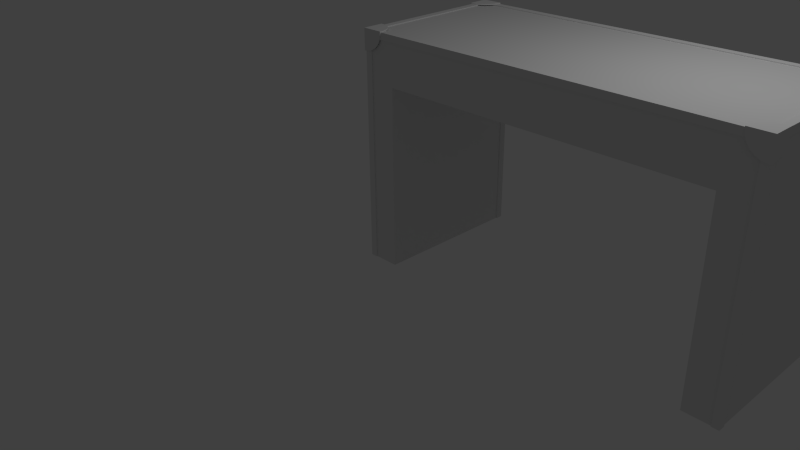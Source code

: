 # Source: leatherdesk.blend  (saved by Blender 2.71.0; exported with 4.5.12 LTS)
import bpy
from mathutils import Matrix  # noqa: F401  (used for matrix-valued properties, if any)

bpy.ops.wm.read_factory_settings(use_empty=True)
scene = bpy.context.scene
scene.name = 'Scene'

# ---- collections
col_collection_1 = bpy.data.collections.new('Collection 1'); scene.collection.children.link(col_collection_1)

# ---- world
world_world = bpy.data.worlds.new('World'); scene.world = world_world
world_world.color = (0.05088, 0.05088, 0.05088)
world_world.use_sun_shadow = False
world_world.sun_shadow_jitter_overblur = 0.0
world_world.cycles.sampling_method = 'MANUAL'
world_world.cycles.sample_map_resolution = 256

# ---- cameras
cam_camera = bpy.data.cameras.new('Camera')
cam_camera.clip_end = 100.0
cam_camera.lens = 35.0
cam_camera.sensor_width = 32.0
cam_camera.sensor_height = 18.0
cam_camera.ortho_scale = 7.314
cam_camera.dof.focus_distance = 0.0
cam_camera.dof.aperture_fstop = 128.0

# ---- lights
light_lamp = bpy.data.lights.new('Lamp', 'POINT')
light_lamp.transmission_factor = 0.0
light_lamp.cutoff_distance = 30.0
light_lamp.energy = 100.0
light_lamp.shadow_buffer_clip_start = 1.001
light_lamp.shadow_soft_size = 0.1
light_lamp.shadow_maximum_resolution = 0.006
light_lamp.use_absolute_resolution = True
light_lamp.cycles.use_multiple_importance_sampling = False

# ---- meshes
me_leatherdesk = bpy.data.meshes.new('Leatherdesk')
me_leatherdesk.from_pydata([(44.75, 20.12, 0.0), (43.88, 19.25, 0.0), (43.88, 20.12, 0.0), (44.0, 19.25, 0.0), (44.0, 0.0, 0.0), (44.75, 20.0, 0.0), (47.25, 0.0, 0.0), (47.25, 20.0, 0.0), (48.0, 20.0, 0.0), (48.0, 0.0, 0.0), (48.0, 19.25, 0.0), (48.0, 0.75, 0.0), (0.0, 19.25, 28.25), (0.0, 0.75, 1.73e-17), (0.0, 0.75, 28.25), (0.0, 19.25, 4.441e-16), (0.75, 20.12, 0.0), (-0.125, 19.25, 4.441e-16), (-0.125, 20.12, 0.0), (4.125, 20.12, 0.0), (3.25, 20.0, 0.0), (3.25, 20.12, 0.0), (4.0, 19.25, 0.0), (4.0, 0.0, 0.0), (4.125, 19.25, 0.0), (0.75, 0.0, 0.0), (0.75, 20.0, 0.0), (-0.125, -0.125, 0.0), (-0.125, 0.75, 1.73e-17), (0.75, -0.125, 0.0), (47.25, 0.75, 29.0), (0.75, 19.25, 29.0), (0.75, 0.75, 29.0), (47.25, 19.25, 29.0), (48.12, 0.75, 28.25), (48.12, -0.125, 29.12), (48.12, -0.125, 28.25), (48.12, 20.12, 29.12), (48.12, 19.25, 28.25), (48.12, 20.12, 28.25), (48.0, 0.0, 28.25), (48.0, -0.125, 28.25), (48.0, 0.75, 28.25), (47.25, -0.125, 28.25), (0.75, -0.125, 28.25), (-0.125, -0.125, 28.25), (-0.125, -0.125, 29.12), (47.25, 0.0, 28.25), (0.75, 0.0, 28.25), (-0.125, 20.12, 29.12), (-0.125, 0.0, 28.25), (-0.125, 0.75, 28.25), (-0.125, 19.25, 28.25), (0.75, 20.12, 28.25), (47.25, 20.12, 28.25), (48.0, 20.12, 28.25), (0.75, 0.75, 29.12), (47.25, 0.75, 29.12), (47.25, 19.25, 29.12), (0.75, 19.25, 29.12), (-0.25, -0.25, 29.25), (-0.125, 2.375, 29.25), (-0.25, 2.375, 29.25), (2.375, -0.25, 29.25), (0.12, 2.363, 29.25), (0.3627, 2.327, 29.25), (0.6007, 2.267, 29.25), (0.75, 2.214, 29.25), (0.8317, 2.185, 29.25), (1.053, 2.08, 29.25), (1.264, 1.954, 29.25), (1.461, 1.808, 29.25), (1.643, 1.643, 29.25), (1.808, 1.461, 29.25), (1.954, 1.264, 29.25), (2.08, 1.053, 29.25), (2.185, 0.8317, 29.25), (2.214, 0.75, 29.25), (2.267, 0.6007, 29.25), (2.327, 0.3627, 29.25), (2.363, 0.12, 29.25), (2.375, -0.125, 29.25), (2.327, 0.3627, 29.12), (2.363, 0.12, 29.12), (2.267, 0.6007, 29.12), (2.214, 0.75, 29.12), (2.185, 0.8317, 29.12), (2.08, 1.053, 29.12), (1.954, 1.264, 29.12), (1.808, 1.461, 29.12), (1.643, 1.643, 29.12), (1.461, 1.808, 29.12), (1.264, 1.954, 29.12), (1.053, 2.08, 29.12), (0.8317, 2.185, 29.12), (0.75, 2.214, 29.12), (0.6007, 2.267, 29.12), (0.3627, 2.327, 29.12), (0.12, 2.363, 29.12), (0.12, -0.25, 26.64), (-0.25, -0.25, 26.62), (-0.125, -0.25, 26.62), (0.3627, -0.25, 26.67), (0.6007, -0.25, 26.73), (0.75, -0.25, 26.79), (0.8317, -0.25, 26.82), (1.053, -0.25, 26.92), (1.264, -0.25, 27.05), (1.461, -0.25, 27.19), (1.643, -0.25, 27.36), (1.808, -0.25, 27.54), (1.954, -0.25, 27.74), (2.08, -0.25, 27.95), (2.185, -0.25, 28.17), (2.214, -0.25, 28.25), (2.267, -0.25, 28.4), (2.327, -0.25, 28.64), (2.363, -0.25, 28.88), (2.375, -0.25, 29.12), (-0.125, -0.125, 26.62), (0.12, -0.125, 26.64), (0.3627, -0.125, 26.67), (0.6007, -0.125, 26.73), (0.75, -0.125, 26.79), (0.8317, -0.125, 26.82), (1.053, -0.125, 26.92), (1.264, -0.125, 27.05), (1.461, -0.125, 27.19), (1.643, -0.125, 27.36), (1.808, -0.125, 27.54), (1.954, -0.125, 27.74), (2.08, -0.125, 27.95), (2.185, -0.125, 28.17), (2.267, -0.125, 28.4), (2.214, -0.125, 28.25), (2.327, -0.125, 28.64), (2.363, -0.125, 28.88), (-0.25, -0.125, 26.62), (-0.25, 0.12, 26.64), (-0.25, 0.3627, 26.67), (-0.25, 0.6007, 26.73), (-0.25, 0.75, 26.79), (-0.25, 0.8317, 26.82), (-0.25, 1.053, 26.92), (-0.25, 1.264, 27.05), (-0.25, 1.461, 27.19), (-0.25, 1.643, 27.36), (-0.25, 1.808, 27.54), (-0.25, 1.954, 27.74), (-0.25, 2.08, 27.95), (-0.25, 2.185, 28.17), (-0.25, 2.214, 28.25), (-0.25, 2.267, 28.4), (-0.25, 2.327, 28.64), (-0.25, 2.363, 28.88), (-0.25, 2.375, 29.12), (-0.125, 0.12, 26.64), (-0.125, 2.327, 28.64), (-0.125, 2.363, 28.88), (-0.125, 2.267, 28.4), (-0.125, 2.185, 28.17), (-0.125, 2.214, 28.25), (-0.125, 2.08, 27.95), (-0.125, 1.954, 27.74), (-0.125, 1.808, 27.54), (-0.125, 1.643, 27.36), (-0.125, 1.461, 27.19), (-0.125, 1.264, 27.05), (-0.125, 1.053, 26.92), (-0.125, 0.8317, 26.82), (-0.125, 0.6007, 26.73), (-0.125, 0.75, 26.79), (-0.125, 0.3627, 26.67), (2.375, -0.125, 29.12), (-0.125, 2.375, 29.12), (0.75, 20.0, 28.25), (48.0, 20.0, 28.25), (47.25, 20.0, 28.25), (44.0, 0.0, 23.0), (4.0, 0.0, 23.0), (-0.25, 20.25, 29.25), (2.375, 20.12, 29.25), (2.375, 20.25, 29.25), (-0.25, 17.62, 29.25), (2.363, 19.88, 29.25), (2.327, 19.64, 29.25), (2.267, 19.4, 29.25), (2.214, 19.25, 29.25), (2.185, 19.17, 29.25), (2.08, 18.95, 29.25), (1.954, 18.74, 29.25), (1.808, 18.54, 29.25), (1.643, 18.36, 29.25), (1.461, 18.19, 29.25), (1.264, 18.05, 29.25), (1.053, 17.92, 29.25), (0.8317, 17.82, 29.25), (0.75, 17.79, 29.25), (0.6007, 17.73, 29.25), (0.3627, 17.67, 29.25), (0.12, 17.64, 29.25), (-0.125, 17.62, 29.25), (0.3627, 17.67, 29.12), (0.12, 17.64, 29.12), (0.6007, 17.73, 29.12), (0.75, 17.79, 29.12), (0.8317, 17.82, 29.12), (1.053, 17.92, 29.12), (1.264, 18.05, 29.12), (1.461, 18.19, 29.12), (1.643, 18.36, 29.12), (1.808, 18.54, 29.12), (1.954, 18.74, 29.12), (2.08, 18.95, 29.12), (2.185, 19.17, 29.12), (2.214, 19.25, 29.12), (2.267, 19.4, 29.12), (2.327, 19.64, 29.12), (2.363, 19.88, 29.12), (-0.25, 19.88, 26.64), (-0.25, 20.25, 26.62), (-0.25, 20.12, 26.62), (-0.25, 19.64, 26.67), (-0.25, 19.4, 26.73), (-0.25, 19.25, 26.79), (-0.25, 19.17, 26.82), (-0.25, 18.95, 26.92), (-0.25, 18.74, 27.05), (-0.25, 18.54, 27.19), (-0.25, 18.36, 27.36), (-0.25, 18.19, 27.54), (-0.25, 18.05, 27.74), (-0.25, 17.92, 27.95), (-0.25, 17.82, 28.17), (-0.25, 17.79, 28.25), (-0.25, 17.73, 28.4), (-0.25, 17.67, 28.64), (-0.25, 17.64, 28.88), (-0.25, 17.62, 29.12), (-0.125, 20.12, 26.62), (-0.125, 19.88, 26.64), (-0.125, 19.64, 26.67), (-0.125, 19.4, 26.73), (-0.125, 19.25, 26.79), (-0.125, 19.17, 26.82), (-0.125, 18.95, 26.92), (-0.125, 18.74, 27.05), (-0.125, 18.54, 27.19), (-0.125, 18.36, 27.36), (-0.125, 18.19, 27.54), (-0.125, 18.05, 27.74), (-0.125, 17.92, 27.95), (-0.125, 17.82, 28.17), (-0.125, 17.73, 28.4), (-0.125, 17.79, 28.25), (-0.125, 17.67, 28.64), (-0.125, 17.64, 28.88), (-0.125, 20.25, 26.62), (0.12, 20.25, 26.64), (0.3627, 20.25, 26.67), (0.6007, 20.25, 26.73), (0.75, 20.25, 26.79), (0.8317, 20.25, 26.82), (1.053, 20.25, 26.92), (1.264, 20.25, 27.05), (1.461, 20.25, 27.19), (1.643, 20.25, 27.36), (1.808, 20.25, 27.54), (1.954, 20.25, 27.74), (2.08, 20.25, 27.95), (2.185, 20.25, 28.17), (2.214, 20.25, 28.25), (2.267, 20.25, 28.4), (2.327, 20.25, 28.64), (2.363, 20.25, 28.88), (2.375, 20.25, 29.12), (0.12, 20.12, 26.64), (2.327, 20.12, 28.64), (2.363, 20.12, 28.88), (2.267, 20.12, 28.4), (2.185, 20.12, 28.17), (2.214, 20.12, 28.25), (2.08, 20.12, 27.95), (1.954, 20.12, 27.74), (1.808, 20.12, 27.54), (1.643, 20.12, 27.36), (1.461, 20.12, 27.19), (1.264, 20.12, 27.05), (1.053, 20.12, 26.92), (0.8317, 20.12, 26.82), (0.6007, 20.12, 26.73), (0.75, 20.12, 26.79), (0.3627, 20.12, 26.67), (-0.125, 17.62, 29.12), (2.375, 20.12, 29.12), (48.25, -0.25, 29.25), (48.12, 2.375, 29.25), (48.25, 2.375, 29.25), (45.62, -0.25, 29.25), (47.88, 2.363, 29.25), (47.64, 2.327, 29.25), (47.4, 2.267, 29.25), (47.25, 2.214, 29.25), (47.17, 2.185, 29.25), (46.95, 2.08, 29.25), (46.74, 1.954, 29.25), (46.54, 1.808, 29.25), (46.36, 1.643, 29.25), (46.19, 1.461, 29.25), (46.05, 1.264, 29.25), (45.92, 1.053, 29.25), (45.82, 0.8317, 29.25), (45.79, 0.75, 29.25), (45.73, 0.6007, 29.25), (45.67, 0.3627, 29.25), (45.64, 0.12, 29.25), (45.62, -0.125, 29.25), (45.67, 0.3627, 29.12), (45.64, 0.12, 29.12), (45.73, 0.6007, 29.12), (45.79, 0.75, 29.12), (45.82, 0.8317, 29.12), (45.92, 1.053, 29.12), (46.05, 1.264, 29.12), (46.19, 1.461, 29.12), (46.36, 1.643, 29.12), (46.54, 1.808, 29.12), (46.74, 1.954, 29.12), (46.95, 2.08, 29.12), (47.17, 2.185, 29.12), (47.25, 2.214, 29.12), (47.4, 2.267, 29.12), (47.64, 2.327, 29.12), (47.88, 2.363, 29.12), (47.88, -0.25, 26.64), (48.25, -0.25, 26.62), (48.12, -0.25, 26.62), (47.64, -0.25, 26.67), (47.4, -0.25, 26.73), (47.25, -0.25, 26.79), (47.17, -0.25, 26.82), (46.95, -0.25, 26.92), (46.74, -0.25, 27.05), (46.54, -0.25, 27.19), (46.36, -0.25, 27.36), (46.19, -0.25, 27.54), (46.05, -0.25, 27.74), (45.92, -0.25, 27.95), (45.82, -0.25, 28.17), (45.79, -0.25, 28.25), (45.73, -0.25, 28.4), (45.67, -0.25, 28.64), (45.64, -0.25, 28.88), (45.62, -0.25, 29.12), (48.12, -0.125, 26.62), (47.88, -0.125, 26.64), (47.64, -0.125, 26.67), (47.4, -0.125, 26.73), (47.25, -0.125, 26.79), (47.17, -0.125, 26.82), (46.95, -0.125, 26.92), (46.74, -0.125, 27.05), (46.54, -0.125, 27.19), (46.36, -0.125, 27.36), (46.19, -0.125, 27.54), (46.05, -0.125, 27.74), (45.92, -0.125, 27.95), (45.82, -0.125, 28.17), (45.73, -0.125, 28.4), (45.79, -0.125, 28.25), (45.67, -0.125, 28.64), (45.64, -0.125, 28.88), (48.25, -0.125, 26.62), (48.25, 0.12, 26.64), (48.25, 0.3627, 26.67), (48.25, 0.6007, 26.73), (48.25, 0.75, 26.79), (48.25, 0.8317, 26.82), (48.25, 1.053, 26.92), (48.25, 1.264, 27.05), (48.25, 1.461, 27.19), (48.25, 1.643, 27.36), (48.25, 1.808, 27.54), (48.25, 1.954, 27.74), (48.25, 2.08, 27.95), (48.25, 2.185, 28.17), (48.25, 2.214, 28.25), (48.25, 2.267, 28.4), (48.25, 2.327, 28.64), (48.25, 2.363, 28.88), (48.25, 2.375, 29.12), (48.12, 0.12, 26.64), (48.12, 2.327, 28.64), (48.12, 2.363, 28.88), (48.12, 2.267, 28.4), (48.12, 2.185, 28.17), (48.12, 2.214, 28.25), (48.12, 2.08, 27.95), (48.12, 1.954, 27.74), (48.12, 1.808, 27.54), (48.12, 1.643, 27.36), (48.12, 1.461, 27.19), (48.12, 1.264, 27.05), (48.12, 1.053, 26.92), (48.12, 0.8317, 26.82), (48.12, 0.6007, 26.73), (48.12, 0.75, 26.79), (48.12, 0.3627, 26.67), (45.62, -0.125, 29.12), (48.12, 2.375, 29.12), (48.25, 20.25, 29.25), (45.62, 20.12, 29.25), (45.62, 20.25, 29.25), (48.25, 17.62, 29.25), (45.64, 19.88, 29.25), (45.67, 19.64, 29.25), (45.73, 19.4, 29.25), (45.79, 19.25, 29.25), (45.82, 19.17, 29.25), (45.92, 18.95, 29.25), (46.05, 18.74, 29.25), (46.19, 18.54, 29.25), (46.36, 18.36, 29.25), (46.54, 18.19, 29.25), (46.74, 18.05, 29.25), (46.95, 17.92, 29.25), (47.17, 17.82, 29.25), (47.25, 17.79, 29.25), (47.4, 17.73, 29.25), (47.64, 17.67, 29.25), (47.88, 17.64, 29.25), (48.12, 17.62, 29.25), (47.64, 17.67, 29.12), (47.88, 17.64, 29.12), (47.4, 17.73, 29.12), (47.25, 17.79, 29.12), (47.17, 17.82, 29.12), (46.95, 17.92, 29.12), (46.74, 18.05, 29.12), (46.54, 18.19, 29.12), (46.36, 18.36, 29.12), (46.19, 18.54, 29.12), (46.05, 18.74, 29.12), (45.92, 18.95, 29.12), (45.82, 19.17, 29.12), (45.79, 19.25, 29.12), (45.73, 19.4, 29.12), (45.67, 19.64, 29.12), (45.64, 19.88, 29.12), (48.25, 19.88, 26.64), (48.25, 20.25, 26.62), (48.25, 20.12, 26.62), (48.25, 19.64, 26.67), (48.25, 19.4, 26.73), (48.25, 19.25, 26.79), (48.25, 19.17, 26.82), (48.25, 18.95, 26.92), (48.25, 18.74, 27.05), (48.25, 18.54, 27.19), (48.25, 18.36, 27.36), (48.25, 18.19, 27.54), (48.25, 18.05, 27.74), (48.25, 17.92, 27.95), (48.25, 17.82, 28.17), (48.25, 17.79, 28.25), (48.25, 17.73, 28.4), (48.25, 17.67, 28.64), (48.25, 17.64, 28.88), (48.25, 17.62, 29.12), (48.12, 20.12, 26.62), (48.12, 19.88, 26.64), (48.12, 19.64, 26.67), (48.12, 19.4, 26.73), (48.12, 19.25, 26.79), (48.12, 19.17, 26.82), (48.12, 18.95, 26.92), (48.12, 18.74, 27.05), (48.12, 18.54, 27.19), (48.12, 18.36, 27.36), (48.12, 18.19, 27.54), (48.12, 18.05, 27.74), (48.12, 17.92, 27.95), (48.12, 17.82, 28.17), (48.12, 17.73, 28.4), (48.12, 17.79, 28.25), (48.12, 17.67, 28.64), (48.12, 17.64, 28.88), (48.12, 20.25, 26.62), (47.88, 20.25, 26.64), (47.64, 20.25, 26.67), (47.4, 20.25, 26.73), (47.25, 20.25, 26.79), (47.17, 20.25, 26.82), (46.95, 20.25, 26.92), (46.74, 20.25, 27.05), (46.54, 20.25, 27.19), (46.36, 20.25, 27.36), (46.19, 20.25, 27.54), (46.05, 20.25, 27.74), (45.92, 20.25, 27.95), (45.82, 20.25, 28.17), (45.79, 20.25, 28.25), (45.73, 20.25, 28.4), (45.67, 20.25, 28.64), (45.64, 20.25, 28.88), (45.62, 20.25, 29.12), (47.88, 20.12, 26.64), (45.67, 20.12, 28.64), (45.64, 20.12, 28.88), (45.73, 20.12, 28.4), (45.82, 20.12, 28.17), (45.79, 20.12, 28.25), (45.92, 20.12, 27.95), (46.05, 20.12, 27.74), (46.19, 20.12, 27.54), (46.36, 20.12, 27.36), (46.54, 20.12, 27.19), (46.74, 20.12, 27.05), (46.95, 20.12, 26.92), (47.17, 20.12, 26.82), (47.4, 20.12, 26.73), (47.25, 20.12, 26.79), (47.64, 20.12, 26.67), (48.12, 17.62, 29.12), (45.62, 20.12, 29.12), (48.12, 20.12, 0.0), (47.25, 20.12, 0.0), (48.12, 19.25, 0.0), (48.0, 19.25, 28.25), (48.12, 0.75, 0.0), (47.25, -0.125, 0.0), (48.12, -0.125, 0.0), (3.25, 20.0, 23.75), (44.75, 20.0, 23.75), (3.25, 20.12, 23.75), (4.125, 20.12, 22.88), (43.88, 20.12, 22.88), (44.75, 20.12, 23.75), (44.0, 19.25, 23.0), (4.0, 19.25, 23.0), (43.88, 19.25, 23.0), (4.0, 19.25, 22.88), (43.88, 19.25, 22.88), (4.125, 19.25, 22.88)], [], [(0, 1, 2), (1, 0, 3), (3, 0, 4), (4, 0, 5), (4, 5, 6), (6, 5, 7), (6, 7, 8), (6, 8, 9), (9, 8, 10), (9, 10, 11), (12, 13, 14), (13, 12, 15), (16, 17, 18), (17, 16, 15), (15, 16, 13), (19, 20, 21), (20, 19, 22), (20, 22, 23), (22, 19, 24), (20, 25, 26), (25, 20, 23), (13, 27, 28), (27, 13, 29), (29, 13, 16), (29, 16, 26), (29, 26, 25), (30, 31, 32), (31, 30, 33), (34, 35, 36), (35, 34, 37), (37, 34, 38), (37, 38, 39), (36, 41, 40), (40, 42, 36), (42, 34, 36), (35, 41, 36), (41, 35, 43), (43, 35, 44), (44, 35, 45), (45, 35, 46), (47, 44, 48), (44, 47, 43), (49, 45, 46), (45, 49, 50), (50, 49, 51), (51, 49, 52), (52, 49, 17), (17, 49, 18), (49, 16, 18), (16, 49, 53), (53, 49, 54), (54, 49, 55), (55, 49, 39), (39, 49, 37), (12, 51, 52), (51, 12, 14), (46, 56, 49), (56, 46, 35), (56, 35, 57), (57, 35, 58), (49, 59, 37), (59, 49, 56), (37, 59, 58), (37, 58, 35), (56, 30, 32), (30, 56, 57), (31, 56, 32), (56, 31, 59), (58, 31, 33), (31, 58, 59), (58, 30, 57), (30, 58, 33), (60, 61, 62), (61, 60, 63), (61, 63, 64), (64, 63, 65), (65, 63, 66), (66, 63, 67), (67, 63, 68), (68, 63, 69), (69, 63, 70), (70, 63, 71), (71, 63, 72), (72, 63, 73), (73, 63, 74), (74, 63, 75), (75, 63, 76), (76, 63, 77), (77, 63, 78), (78, 63, 79), (79, 63, 80), (80, 63, 81), (82, 80, 83), (80, 82, 79), (84, 79, 82), (79, 84, 78), (85, 78, 84), (78, 85, 77), (77, 85, 86), (77, 86, 76), (87, 76, 86), (76, 87, 75), (88, 75, 87), (75, 88, 74), (89, 74, 88), (74, 89, 73), (90, 73, 89), (73, 90, 72), (71, 90, 91), (90, 71, 72), (70, 91, 92), (91, 70, 71), (69, 92, 93), (92, 69, 70), (68, 93, 94), (93, 68, 69), (66, 95, 96), (95, 66, 94), (94, 66, 68), (68, 66, 67), (65, 96, 97), (96, 65, 66), (64, 97, 98), (97, 64, 65), (99, 100, 101), (100, 99, 60), (60, 99, 102), (60, 102, 103), (60, 103, 104), (60, 104, 105), (60, 105, 106), (60, 106, 107), (60, 107, 108), (60, 108, 109), (60, 109, 110), (60, 110, 111), (60, 111, 112), (60, 112, 113), (60, 113, 114), (60, 114, 115), (60, 115, 116), (60, 116, 117), (60, 117, 118), (60, 118, 63), (119, 99, 101), (99, 119, 120), (120, 102, 99), (102, 120, 121), (121, 103, 102), (103, 121, 122), (123, 103, 122), (103, 123, 104), (104, 123, 124), (104, 124, 105), (125, 105, 124), (105, 125, 106), (126, 106, 125), (106, 126, 107), (127, 107, 126), (107, 127, 108), (128, 108, 127), (108, 128, 109), (128, 110, 109), (110, 128, 129), (129, 111, 110), (111, 129, 130), (130, 112, 111), (112, 130, 131), (131, 113, 112), (113, 131, 132), (132, 114, 113), (114, 132, 115), (115, 132, 133), (133, 132, 134), (133, 116, 115), (116, 133, 135), (135, 117, 116), (117, 135, 136), (60, 137, 100), (137, 60, 62), (137, 62, 138), (138, 62, 139), (139, 62, 140), (140, 62, 141), (141, 62, 142), (142, 62, 143), (143, 62, 144), (144, 62, 145), (145, 62, 146), (146, 62, 147), (147, 62, 148), (148, 62, 149), (149, 62, 150), (150, 62, 151), (151, 62, 152), (152, 62, 153), (153, 62, 154), (154, 62, 155), (156, 137, 138), (137, 156, 119), (137, 101, 100), (101, 137, 119), (154, 157, 153), (157, 154, 158), (153, 159, 152), (159, 153, 157), (151, 160, 150), (160, 151, 161), (161, 151, 152), (161, 152, 159), (150, 162, 149), (162, 150, 160), (149, 163, 148), (163, 149, 162), (148, 164, 147), (164, 148, 163), (147, 165, 146), (165, 147, 164), (165, 145, 146), (145, 165, 166), (166, 144, 145), (144, 166, 167), (167, 143, 144), (143, 167, 168), (168, 142, 143), (142, 168, 169), (169, 141, 142), (141, 169, 140), (140, 169, 170), (170, 169, 171), (170, 139, 140), (139, 170, 172), (172, 138, 139), (138, 172, 156), (83, 81, 173), (81, 83, 80), (173, 63, 118), (63, 173, 81), (117, 173, 118), (173, 117, 136), (155, 158, 154), (158, 155, 174), (61, 98, 174), (98, 61, 64), (62, 174, 155), (174, 62, 61), (16, 175, 26), (175, 16, 53), (176, 177, 54), (54, 55, 176), (12, 17, 15), (17, 12, 52), (47, 4, 6), (4, 47, 178), (178, 47, 179), (179, 25, 23), (25, 179, 48), (48, 179, 47), (44, 27, 29), (27, 44, 45), (25, 44, 29), (44, 25, 48), (50, 27, 45), (27, 50, 28), (28, 50, 51), (51, 13, 28), (13, 51, 14), (180, 181, 182), (181, 180, 183), (181, 183, 184), (184, 183, 185), (185, 183, 186), (186, 183, 187), (187, 183, 188), (188, 183, 189), (189, 183, 190), (190, 183, 191), (191, 183, 192), (192, 183, 193), (193, 183, 194), (194, 183, 195), (195, 183, 196), (196, 183, 197), (197, 183, 198), (198, 183, 199), (199, 183, 200), (200, 183, 201), (202, 200, 203), (200, 202, 199), (204, 199, 202), (199, 204, 198), (205, 198, 204), (198, 205, 197), (197, 205, 206), (197, 206, 196), (207, 196, 206), (196, 207, 195), (208, 195, 207), (195, 208, 194), (209, 194, 208), (194, 209, 193), (210, 193, 209), (193, 210, 192), (191, 210, 211), (210, 191, 192), (190, 211, 212), (211, 190, 191), (189, 212, 213), (212, 189, 190), (188, 213, 214), (213, 188, 189), (186, 215, 216), (215, 186, 214), (214, 186, 188), (188, 186, 187), (185, 216, 217), (216, 185, 186), (184, 217, 218), (217, 184, 185), (219, 220, 221), (220, 219, 180), (180, 219, 222), (180, 222, 223), (180, 223, 224), (180, 224, 225), (180, 225, 226), (180, 226, 227), (180, 227, 228), (180, 228, 229), (180, 229, 230), (180, 230, 231), (180, 231, 232), (180, 232, 233), (180, 233, 234), (180, 234, 235), (180, 235, 236), (180, 236, 237), (180, 237, 238), (180, 238, 183), (239, 219, 221), (219, 239, 240), (240, 222, 219), (222, 240, 241), (241, 223, 222), (223, 241, 242), (243, 223, 242), (223, 243, 224), (224, 243, 244), (224, 244, 225), (245, 225, 244), (225, 245, 226), (246, 226, 245), (226, 246, 227), (247, 227, 246), (227, 247, 228), (248, 228, 247), (228, 248, 229), (248, 230, 229), (230, 248, 249), (249, 231, 230), (231, 249, 250), (250, 232, 231), (232, 250, 251), (251, 233, 232), (233, 251, 252), (252, 234, 233), (234, 252, 235), (235, 252, 253), (253, 252, 254), (253, 236, 235), (236, 253, 255), (255, 237, 236), (237, 255, 256), (180, 257, 220), (257, 180, 182), (257, 182, 258), (258, 182, 259), (259, 182, 260), (260, 182, 261), (261, 182, 262), (262, 182, 263), (263, 182, 264), (264, 182, 265), (265, 182, 266), (266, 182, 267), (267, 182, 268), (268, 182, 269), (269, 182, 270), (270, 182, 271), (271, 182, 272), (272, 182, 273), (273, 182, 274), (274, 182, 275), (276, 257, 258), (257, 276, 239), (257, 221, 220), (221, 257, 239), (274, 277, 273), (277, 274, 278), (273, 279, 272), (279, 273, 277), (271, 280, 270), (280, 271, 281), (281, 271, 272), (281, 272, 279), (270, 282, 269), (282, 270, 280), (269, 283, 268), (283, 269, 282), (268, 284, 267), (284, 268, 283), (267, 285, 266), (285, 267, 284), (285, 265, 266), (265, 285, 286), (286, 264, 265), (264, 286, 287), (287, 263, 264), (263, 287, 288), (288, 262, 263), (262, 288, 289), (289, 261, 262), (261, 289, 260), (260, 289, 290), (290, 289, 291), (290, 259, 260), (259, 290, 292), (292, 258, 259), (258, 292, 276), (203, 201, 293), (201, 203, 200), (293, 183, 238), (183, 293, 201), (237, 293, 238), (293, 237, 256), (275, 278, 274), (278, 275, 294), (181, 218, 294), (218, 181, 184), (182, 294, 275), (294, 182, 181), (295, 297, 296), (296, 298, 295), (296, 299, 298), (299, 300, 298), (300, 301, 298), (301, 302, 298), (302, 303, 298), (303, 304, 298), (304, 305, 298), (305, 306, 298), (306, 307, 298), (307, 308, 298), (308, 309, 298), (309, 310, 298), (310, 311, 298), (311, 312, 298), (312, 313, 298), (313, 314, 298), (314, 315, 298), (315, 316, 298), (317, 318, 315), (315, 314, 317), (319, 317, 314), (314, 313, 319), (320, 319, 313), (313, 312, 320), (312, 321, 320), (312, 311, 321), (322, 321, 311), (311, 310, 322), (323, 322, 310), (310, 309, 323), (324, 323, 309), (309, 308, 324), (325, 324, 308), (308, 307, 325), (306, 326, 325), (325, 307, 306), (305, 327, 326), (326, 306, 305), (304, 328, 327), (327, 305, 304), (303, 329, 328), (328, 304, 303), (301, 331, 330), (330, 329, 301), (329, 303, 301), (303, 302, 301), (300, 332, 331), (331, 301, 300), (299, 333, 332), (332, 300, 299), (334, 336, 335), (335, 295, 334), (295, 337, 334), (295, 338, 337), (295, 339, 338), (295, 340, 339), (295, 341, 340), (295, 342, 341), (295, 343, 342), (295, 344, 343), (295, 345, 344), (295, 346, 345), (295, 347, 346), (295, 348, 347), (295, 349, 348), (295, 350, 349), (295, 351, 350), (295, 352, 351), (295, 353, 352), (295, 298, 353), (354, 336, 334), (334, 355, 354), (355, 334, 337), (337, 356, 355), (356, 337, 338), (338, 357, 356), (358, 357, 338), (338, 339, 358), (339, 359, 358), (339, 340, 359), (360, 359, 340), (340, 341, 360), (361, 360, 341), (341, 342, 361), (362, 361, 342), (342, 343, 362), (363, 362, 343), (343, 344, 363), (363, 344, 345), (345, 364, 363), (364, 345, 346), (346, 365, 364), (365, 346, 347), (347, 366, 365), (366, 347, 348), (348, 367, 366), (367, 348, 349), (349, 350, 367), (350, 368, 367), (368, 369, 367), (368, 350, 351), (351, 370, 368), (370, 351, 352), (352, 371, 370), (295, 335, 372), (372, 297, 295), (372, 373, 297), (373, 374, 297), (374, 375, 297), (375, 376, 297), (376, 377, 297), (377, 378, 297), (378, 379, 297), (379, 380, 297), (380, 381, 297), (381, 382, 297), (382, 383, 297), (383, 384, 297), (384, 385, 297), (385, 386, 297), (386, 387, 297), (387, 388, 297), (388, 389, 297), (389, 390, 297), (391, 373, 372), (372, 354, 391), (372, 335, 336), (336, 354, 372), (389, 388, 392), (392, 393, 389), (388, 387, 394), (394, 392, 388), (386, 385, 395), (395, 396, 386), (396, 387, 386), (396, 394, 387), (385, 384, 397), (397, 395, 385), (384, 383, 398), (398, 397, 384), (383, 382, 399), (399, 398, 383), (382, 381, 400), (400, 399, 382), (400, 381, 380), (380, 401, 400), (401, 380, 379), (379, 402, 401), (402, 379, 378), (378, 403, 402), (403, 378, 377), (377, 404, 403), (404, 377, 376), (376, 375, 404), (375, 405, 404), (405, 406, 404), (405, 375, 374), (374, 407, 405), (407, 374, 373), (373, 391, 407), (318, 408, 316), (316, 315, 318), (408, 353, 298), (298, 316, 408), (352, 353, 408), (408, 371, 352), (390, 389, 393), (393, 409, 390), (296, 409, 333), (333, 299, 296), (297, 390, 409), (409, 296, 297), (410, 412, 411), (411, 413, 410), (411, 414, 413), (414, 415, 413), (415, 416, 413), (416, 417, 413), (417, 418, 413), (418, 419, 413), (419, 420, 413), (420, 421, 413), (421, 422, 413), (422, 423, 413), (423, 424, 413), (424, 425, 413), (425, 426, 413), (426, 427, 413), (427, 428, 413), (428, 429, 413), (429, 430, 413), (430, 431, 413), (432, 433, 430), (430, 429, 432), (434, 432, 429), (429, 428, 434), (435, 434, 428), (428, 427, 435), (427, 436, 435), (427, 426, 436), (437, 436, 426), (426, 425, 437), (438, 437, 425), (425, 424, 438), (439, 438, 424), (424, 423, 439), (440, 439, 423), (423, 422, 440), (421, 441, 440), (440, 422, 421), (420, 442, 441), (441, 421, 420), (419, 443, 442), (442, 420, 419), (418, 444, 443), (443, 419, 418), (416, 446, 445), (445, 444, 416), (444, 418, 416), (418, 417, 416), (415, 447, 446), (446, 416, 415), (414, 448, 447), (447, 415, 414), (449, 451, 450), (450, 410, 449), (410, 452, 449), (410, 453, 452), (410, 454, 453), (410, 455, 454), (410, 456, 455), (410, 457, 456), (410, 458, 457), (410, 459, 458), (410, 460, 459), (410, 461, 460), (410, 462, 461), (410, 463, 462), (410, 464, 463), (410, 465, 464), (410, 466, 465), (410, 467, 466), (410, 468, 467), (410, 413, 468), (469, 451, 449), (449, 470, 469), (470, 449, 452), (452, 471, 470), (471, 452, 453), (453, 472, 471), (473, 472, 453), (453, 454, 473), (454, 474, 473), (454, 455, 474), (475, 474, 455), (455, 456, 475), (476, 475, 456), (456, 457, 476), (477, 476, 457), (457, 458, 477), (478, 477, 458), (458, 459, 478), (478, 459, 460), (460, 479, 478), (479, 460, 461), (461, 480, 479), (480, 461, 462), (462, 481, 480), (481, 462, 463), (463, 482, 481), (482, 463, 464), (464, 465, 482), (465, 483, 482), (483, 484, 482), (483, 465, 466), (466, 485, 483), (485, 466, 467), (467, 486, 485), (410, 450, 487), (487, 412, 410), (487, 488, 412), (488, 489, 412), (489, 490, 412), (490, 491, 412), (491, 492, 412), (492, 493, 412), (493, 494, 412), (494, 495, 412), (495, 496, 412), (496, 497, 412), (497, 498, 412), (498, 499, 412), (499, 500, 412), (500, 501, 412), (501, 502, 412), (502, 503, 412), (503, 504, 412), (504, 505, 412), (506, 488, 487), (487, 469, 506), (487, 450, 451), (451, 469, 487), (504, 503, 507), (507, 508, 504), (503, 502, 509), (509, 507, 503), (501, 500, 510), (510, 511, 501), (511, 502, 501), (511, 509, 502), (500, 499, 512), (512, 510, 500), (499, 498, 513), (513, 512, 499), (498, 497, 514), (514, 513, 498), (497, 496, 515), (515, 514, 497), (515, 496, 495), (495, 516, 515), (516, 495, 494), (494, 517, 516), (517, 494, 493), (493, 518, 517), (518, 493, 492), (492, 519, 518), (519, 492, 491), (491, 490, 519), (490, 520, 519), (520, 521, 519), (520, 490, 489), (489, 522, 520), (522, 489, 488), (488, 506, 522), (433, 523, 431), (431, 430, 433), (523, 468, 413), (413, 431, 523), (467, 468, 523), (523, 486, 467), (505, 504, 508), (508, 524, 505), (411, 524, 448), (448, 414, 411), (412, 505, 524), (524, 411, 412), (525, 7, 526), (7, 525, 8), (8, 525, 10), (10, 525, 527), (10, 42, 11), (42, 10, 528), (38, 528, 176), (176, 55, 38), (55, 39, 38), (54, 525, 526), (525, 54, 39), (39, 54, 55), (525, 38, 527), (38, 525, 39), (38, 10, 527), (10, 38, 528), (8, 528, 10), (528, 8, 176), (177, 8, 7), (8, 177, 176), (54, 7, 177), (7, 54, 526), (54, 175, 53), (175, 54, 177), (529, 9, 11), (9, 530, 6), (530, 9, 531), (531, 9, 529), (41, 43, 47), (47, 40, 41), (36, 530, 531), (530, 36, 43), (43, 36, 41), (47, 530, 43), (530, 47, 6), (40, 6, 9), (6, 40, 47), (11, 40, 9), (40, 11, 42), (42, 529, 11), (529, 42, 34), (531, 34, 36), (34, 531, 529), (38, 42, 528), (42, 38, 34), (175, 20, 26), (20, 175, 532), (532, 175, 533), (533, 7, 5), (7, 533, 177), (177, 533, 175), (534, 19, 21), (19, 534, 535), (535, 534, 536), (536, 0, 2), (0, 536, 537), (537, 536, 534), (534, 20, 532), (20, 534, 21), (533, 534, 532), (534, 533, 537), (0, 533, 5), (533, 0, 537), (538, 4, 178), (4, 538, 3), (539, 178, 179), (178, 539, 540), (178, 540, 538), (22, 179, 23), (179, 22, 539), (539, 22, 541), (536, 1, 542), (1, 536, 2), (538, 1, 3), (1, 538, 542), (542, 538, 540), (536, 543, 535), (543, 536, 542), (540, 543, 542), (543, 540, 541), (541, 540, 539), (19, 543, 24), (543, 19, 535), (543, 22, 24), (22, 543, 541)])
_uv = me_leatherdesk.uv_layers.new(name='UVMap')
_uv.uv.foreach_set('vector', [0.4368, 0.4871, 0.4436, 0.4809, 0.4436, 0.4871, 0.4436, 0.4809, 0.4368, 0.4871, 0.4426, 0.4809, 0.4426, 0.4809, 0.4368, 0.4871, 0.4426, 0.344, 0.4426, 0.344, 0.4368, 0.4871, 0.4368, 0.4862, 0.4426, 0.344, 0.4368, 0.4862, 0.4173, 0.344, 0.4173, 0.344, 0.4368, 0.4862, 0.4173, 0.4862, 0.4173, 0.344, 0.4173, 0.4862, 0.4115, 0.4862, 0.4173, 0.344, 0.4115, 0.4862, 0.4115, 0.344, 0.0, 0.0, 0.0, 0.0, 0.0, 0.0, 0.0, 0.0, 0.0, 0.0, 0.0, 0.0, 1.484e-08, 0.8868, 0.1439, 0.6863, 0.1439, 0.8868, 0.1439, 0.6863, 1.484e-08, 0.8868, 0.0, 0.6863, 0.2178, 0.3432, 0.211, 0.3494, 0.211, 0.3432, 0.211, 0.3494, 0.2178, 0.3432, 0.212, 0.3494, 0.212, 0.3494, 0.2178, 0.3432, 0.212, 0.481, 0.1838, 0.3432, 0.177, 0.3441, 0.177, 0.3432, 0.177, 0.3441, 0.1838, 0.3432, 0.1828, 0.3494, 0.177, 0.3441, 0.1828, 0.3494, 0.1828, 0.4863, 0.1828, 0.3494, 0.1838, 0.3432, 0.1838, 0.3494, 0.177, 0.3441, 0.1575, 0.4863, 0.1575, 0.3441, 0.1575, 0.4863, 0.177, 0.3441, 0.1828, 0.4863, 0.212, 0.481, 0.211, 0.4872, 0.211, 0.481, 0.211, 0.4872, 0.212, 0.481, 0.2178, 0.4872, 0.2178, 0.4872, 0.212, 0.481, 0.2178, 0.3432, 0.0, 0.0, 0.0, 0.0, 0.0, 0.0, 0.0, 0.0, 0.0, 0.0, 0.0, 0.0, 0.8291, 0.3361, 0.973, 0.6667, 0.8291, 0.6667, 0.973, 0.6667, 0.8291, 0.3361, 0.973, 0.3361, 0.233, 0.8389, 0.2262, 0.8451, 0.2262, 0.8389, 0.2262, 0.8451, 0.233, 0.8389, 0.3834, 0.8456, 0.3834, 0.8456, 0.233, 0.8389, 0.3766, 0.8394, 0.3834, 0.8456, 0.3766, 0.8394, 0.3834, 0.8394, 0.8291, 0.3361, 0.8291, 0.337, 0.8281, 0.337, 0.8281, 0.337, 0.8222, 0.337, 0.8291, 0.3361, 0.8222, 0.337, 0.8222, 0.3361, 0.8291, 0.3361, 1.484e-08, 0.3432, 0.006795, 0.3423, 0.006795, 0.3432, 0.006795, 0.3423, 1.484e-08, 0.3432, 0.006795, 0.337, 0.006795, 0.337, 1.484e-08, 0.3432, 0.006795, 0.006319, 0.006795, 0.006319, 1.484e-08, 0.3432, 0.006795, 9.745e-05, 0.006795, 9.745e-05, 1.484e-08, 0.3432, 0.0, 0.0001005, 0.8281, 0.3423, 0.8291, 0.673, 0.8281, 0.673, 0.8291, 0.673, 0.8281, 0.3423, 0.8291, 0.3423, 0.4522, 0.8789, 0.6098, 0.8726, 0.6098, 0.8788, 0.6098, 0.8726, 0.4522, 0.8789, 0.6088, 0.8726, 0.6088, 0.8726, 0.4522, 0.8789, 0.603, 0.8726, 0.603, 0.8726, 0.4522, 0.8789, 0.4591, 0.8727, 0.4591, 0.8727, 0.4522, 0.8789, 0.4591, 0.6722, 0.4591, 0.6722, 0.4522, 0.8789, 0.4522, 0.6722, 0.2262, 0.3431, 0.4522, 0.3368, 0.4522, 0.343, 0.4522, 0.3368, 0.2262, 0.3431, 0.233, 0.3369, 0.233, 0.3369, 0.2262, 0.3431, 0.233, 0.006222, 0.233, 0.006222, 0.2262, 0.3431, 0.233, 0.0008889, 0.233, 0.0008889, 0.2262, 0.3431, 0.233, 0.0, 0.233, 0.0, 0.2262, 0.3431, 0.2262, 3.554e-06, 0.2178, 0.4747, 0.2188, 0.3432, 0.2188, 0.4747, 0.2188, 0.3432, 0.2178, 0.4747, 0.2178, 0.3432, 6.115e-08, 0.6863, 0.006807, 0.6801, 0.1575, 0.6863, 0.006807, 0.6801, 6.115e-08, 0.6863, 0.0, 0.3432, 0.006807, 0.6801, 0.0, 0.3432, 0.006807, 0.3494, 0.006807, 0.3494, 0.0, 0.3432, 0.1507, 0.3494, 0.1575, 0.6863, 0.1507, 0.6801, 0.1575, 0.3432, 0.1507, 0.6801, 0.1575, 0.6863, 0.006807, 0.6801, 0.1575, 0.3432, 0.1507, 0.6801, 0.1507, 0.3494, 0.1575, 0.3432, 0.1507, 0.3494, 0.0, 0.3432, 0.2252, 0.6738, 0.2262, 0.3432, 0.2262, 0.6738, 0.2262, 0.3432, 0.2252, 0.6738, 0.2252, 0.3432, 0.2207, 0.4745, 0.2198, 0.3432, 0.2207, 0.3432, 0.2198, 0.3432, 0.2207, 0.4745, 0.2198, 0.4745, 0.4504, 0.6738, 0.4514, 0.3431, 0.4514, 0.6737, 0.4514, 0.3431, 0.4504, 0.6738, 0.4504, 0.3431, 0.2188, 0.3432, 0.2198, 0.4747, 0.2188, 0.4747, 0.2198, 0.4747, 0.2188, 0.3432, 0.2198, 0.3432, 0.4309, 0.5058, 0.43, 0.4871, 0.4309, 0.4871, 0.43, 0.4871, 0.4309, 0.5058, 0.4105, 0.5058, 0.43, 0.4871, 0.4105, 0.5058, 0.4281, 0.4872, 0.4281, 0.4872, 0.4105, 0.5058, 0.4262, 0.4874, 0.4262, 0.4874, 0.4105, 0.5058, 0.4243, 0.4879, 0.4243, 0.4879, 0.4105, 0.5058, 0.4232, 0.4882, 0.4232, 0.4882, 0.4105, 0.5058, 0.4225, 0.4884, 0.4225, 0.4884, 0.4105, 0.5058, 0.4208, 0.4892, 0.4208, 0.4892, 0.4105, 0.5058, 0.4192, 0.4901, 0.4192, 0.4901, 0.4105, 0.5058, 0.4176, 0.4911, 0.4176, 0.4911, 0.4105, 0.5058, 0.4162, 0.4923, 0.4162, 0.4923, 0.4105, 0.5058, 0.4149, 0.4936, 0.4149, 0.4936, 0.4105, 0.5058, 0.4138, 0.495, 0.4138, 0.495, 0.4105, 0.5058, 0.4128, 0.4965, 0.4128, 0.4965, 0.4105, 0.5058, 0.412, 0.4981, 0.412, 0.4981, 0.4105, 0.5058, 0.4118, 0.4987, 0.4118, 0.4987, 0.4105, 0.5058, 0.4114, 0.4997, 0.4114, 0.4997, 0.4105, 0.5058, 0.4109, 0.5014, 0.4109, 0.5014, 0.4105, 0.5058, 0.4106, 0.5031, 0.4106, 0.5031, 0.4105, 0.5058, 0.4105, 0.5049, 0.1716, 0.5704, 0.1725, 0.5721, 0.1716, 0.5721, 0.1725, 0.5721, 0.1716, 0.5704, 0.1725, 0.5704, 0.1715, 0.5687, 0.1725, 0.5704, 0.1716, 0.5704, 0.1725, 0.5704, 0.1715, 0.5687, 0.1725, 0.5687, 0.1715, 0.5676, 0.1725, 0.5687, 0.1715, 0.5687, 0.1725, 0.5687, 0.1715, 0.5676, 0.1725, 0.5676, 0.1725, 0.5676, 0.1715, 0.5676, 0.1715, 0.567, 0.1725, 0.5676, 0.1715, 0.567, 0.1725, 0.567, 0.1715, 0.5654, 0.1725, 0.567, 0.1715, 0.567, 0.1725, 0.567, 0.1715, 0.5654, 0.1724, 0.5654, 0.1714, 0.5638, 0.1724, 0.5654, 0.1715, 0.5654, 0.1724, 0.5654, 0.1714, 0.5638, 0.1724, 0.5638, 0.1714, 0.5624, 0.1724, 0.5638, 0.1714, 0.5638, 0.1724, 0.5638, 0.1714, 0.5624, 0.1723, 0.5623, 0.1713, 0.561, 0.1723, 0.5623, 0.1714, 0.5624, 0.1723, 0.5623, 0.1713, 0.561, 0.1723, 0.561, 0.1589, 0.5883, 0.1575, 0.5873, 0.1589, 0.5874, 0.1575, 0.5873, 0.1589, 0.5883, 0.1575, 0.5882, 0.1605, 0.5884, 0.1589, 0.5874, 0.1605, 0.5875, 0.1589, 0.5874, 0.1605, 0.5884, 0.1589, 0.5883, 0.1621, 0.5884, 0.1605, 0.5875, 0.1621, 0.5875, 0.1605, 0.5875, 0.1621, 0.5884, 0.1605, 0.5884, 0.1638, 0.5885, 0.1621, 0.5875, 0.1638, 0.5876, 0.1621, 0.5875, 0.1638, 0.5885, 0.1621, 0.5884, 0.1656, 0.5885, 0.1644, 0.5876, 0.1656, 0.5876, 0.1644, 0.5876, 0.1656, 0.5885, 0.1638, 0.5876, 0.1638, 0.5876, 0.1656, 0.5885, 0.1638, 0.5885, 0.0, 0.0, 0.0, 0.0, 0.0, 0.0, 0.1675, 0.5885, 0.1656, 0.5876, 0.1675, 0.5876, 0.1656, 0.5876, 0.1675, 0.5885, 0.1656, 0.5885, 0.1693, 0.5885, 0.1675, 0.5876, 0.1693, 0.5877, 0.1675, 0.5876, 0.1693, 0.5885, 0.1675, 0.5885, 0.1576, 0.5397, 0.1575, 0.5423, 0.1575, 0.5414, 0.1575, 0.5423, 0.1576, 0.5397, 0.1779, 0.5423, 0.1779, 0.5423, 0.1576, 0.5397, 0.1579, 0.538, 0.1779, 0.5423, 0.1579, 0.538, 0.1584, 0.5363, 0.1779, 0.5423, 0.1584, 0.5363, 0.1588, 0.5352, 0.1779, 0.5423, 0.1588, 0.5352, 0.159, 0.5346, 0.1779, 0.5423, 0.159, 0.5346, 0.1598, 0.533, 0.1779, 0.5423, 0.1598, 0.533, 0.1608, 0.5315, 0.1779, 0.5423, 0.1608, 0.5315, 0.1619, 0.5301, 0.1779, 0.5423, 0.1619, 0.5301, 0.1632, 0.5289, 0.1779, 0.5423, 0.1632, 0.5289, 0.1646, 0.5277, 0.1779, 0.5423, 0.1646, 0.5277, 0.1662, 0.5266, 0.1779, 0.5423, 0.1662, 0.5266, 0.1678, 0.5257, 0.1779, 0.5423, 0.1678, 0.5257, 0.1695, 0.525, 0.1779, 0.5423, 0.1695, 0.525, 0.1702, 0.5248, 0.1779, 0.5423, 0.1702, 0.5248, 0.1713, 0.5244, 0.1779, 0.5423, 0.1713, 0.5244, 0.1732, 0.524, 0.1779, 0.5423, 0.1732, 0.524, 0.1751, 0.5237, 0.1779, 0.5423, 0.1751, 0.5237, 0.177, 0.5236, 0.1779, 0.5423, 0.177, 0.5236, 0.1779, 0.5236, 0.1713, 0.6011, 0.1722, 0.5994, 0.1722, 0.6011, 0.1722, 0.5994, 0.1713, 0.6011, 0.1713, 0.5994, 0.1713, 0.5994, 0.1722, 0.5976, 0.1722, 0.5994, 0.1722, 0.5976, 0.1713, 0.5994, 0.1713, 0.5976, 0.1713, 0.5976, 0.1722, 0.596, 0.1722, 0.5976, 0.1722, 0.596, 0.1713, 0.5976, 0.1713, 0.596, 0.1713, 0.5949, 0.1722, 0.596, 0.1713, 0.596, 0.1722, 0.596, 0.1713, 0.5949, 0.1722, 0.5949, 0.1722, 0.5949, 0.1713, 0.5949, 0.1713, 0.5943, 0.1722, 0.5949, 0.1713, 0.5943, 0.1722, 0.5943, 0.1713, 0.5927, 0.1722, 0.5943, 0.1713, 0.5943, 0.1722, 0.5943, 0.1713, 0.5927, 0.1722, 0.5927, 0.1713, 0.5912, 0.1722, 0.5927, 0.1713, 0.5927, 0.1722, 0.5927, 0.1713, 0.5912, 0.1723, 0.5912, 0.1713, 0.5898, 0.1723, 0.5912, 0.1713, 0.5912, 0.1723, 0.5912, 0.1713, 0.5898, 0.1723, 0.5898, 0.1713, 0.5885, 0.1723, 0.5898, 0.1713, 0.5898, 0.1723, 0.5898, 0.1713, 0.5885, 0.1723, 0.5885, 0.1575, 0.5735, 0.159, 0.5745, 0.1575, 0.5744, 0.159, 0.5745, 0.1575, 0.5735, 0.159, 0.5736, 0.159, 0.5736, 0.1606, 0.5746, 0.159, 0.5745, 0.1606, 0.5746, 0.159, 0.5736, 0.1606, 0.5737, 0.1606, 0.5737, 0.1623, 0.5746, 0.1606, 0.5746, 0.1623, 0.5746, 0.1606, 0.5737, 0.1623, 0.5737, 0.1623, 0.5737, 0.1641, 0.5747, 0.1623, 0.5746, 0.1641, 0.5747, 0.1623, 0.5737, 0.1641, 0.5738, 0.1641, 0.5738, 0.1647, 0.5747, 0.1641, 0.5747, 0.1647, 0.5747, 0.1641, 0.5738, 0.1659, 0.5747, 0.1659, 0.5747, 0.1641, 0.5738, 0.1659, 0.5738, 0.0, 0.0, 0.0, 0.0, 0.0, 0.0, 0.1659, 0.5738, 0.1678, 0.5747, 0.1659, 0.5747, 0.1678, 0.5747, 0.1659, 0.5738, 0.1678, 0.5739, 0.1678, 0.5739, 0.1697, 0.5748, 0.1678, 0.5747, 0.1697, 0.5748, 0.1678, 0.5739, 0.1697, 0.5739, 0.1575, 0.561, 0.1779, 0.5601, 0.1779, 0.561, 0.1779, 0.5601, 0.1575, 0.561, 0.1575, 0.5423, 0.1779, 0.5601, 0.1575, 0.5423, 0.1778, 0.5584, 0.1778, 0.5584, 0.1575, 0.5423, 0.1775, 0.5566, 0.1775, 0.5566, 0.1575, 0.5423, 0.1771, 0.5549, 0.1771, 0.5549, 0.1575, 0.5423, 0.1767, 0.5539, 0.1767, 0.5539, 0.1575, 0.5423, 0.1764, 0.5533, 0.1764, 0.5533, 0.1575, 0.5423, 0.1756, 0.5517, 0.1756, 0.5517, 0.1575, 0.5423, 0.1746, 0.5502, 0.1746, 0.5502, 0.1575, 0.5423, 0.1735, 0.5488, 0.1735, 0.5488, 0.1575, 0.5423, 0.1722, 0.5475, 0.1722, 0.5475, 0.1575, 0.5423, 0.1708, 0.5463, 0.1708, 0.5463, 0.1575, 0.5423, 0.1693, 0.5453, 0.1693, 0.5453, 0.1575, 0.5423, 0.1677, 0.5444, 0.1677, 0.5444, 0.1575, 0.5423, 0.1659, 0.5437, 0.1659, 0.5437, 0.1575, 0.5423, 0.1653, 0.5435, 0.1653, 0.5435, 0.1575, 0.5423, 0.1641, 0.5431, 0.1641, 0.5431, 0.1575, 0.5423, 0.1623, 0.5427, 0.1623, 0.5427, 0.1575, 0.5423, 0.1604, 0.5424, 0.1604, 0.5424, 0.1575, 0.5423, 0.1585, 0.5423, 0.1694, 0.6011, 0.1713, 0.602, 0.1694, 0.602, 0.1713, 0.602, 0.1694, 0.6011, 0.1713, 0.6011, 0.1713, 0.602, 0.1722, 0.6011, 0.1722, 0.602, 0.1722, 0.6011, 0.1713, 0.602, 0.1713, 0.6011, 0.1722, 0.5859, 0.1712, 0.5842, 0.1722, 0.5842, 0.1712, 0.5842, 0.1722, 0.5859, 0.1712, 0.5859, 0.1722, 0.5842, 0.1712, 0.5825, 0.1722, 0.5825, 0.1712, 0.5825, 0.1722, 0.5842, 0.1712, 0.5842, 0.1722, 0.5814, 0.1712, 0.5808, 0.1722, 0.5808, 0.1712, 0.5808, 0.1722, 0.5814, 0.1712, 0.5814, 0.1712, 0.5814, 0.1722, 0.5814, 0.1722, 0.5825, 0.1712, 0.5814, 0.1722, 0.5825, 0.1712, 0.5825, 0.1722, 0.5808, 0.1712, 0.5792, 0.1722, 0.5792, 0.1712, 0.5792, 0.1722, 0.5808, 0.1712, 0.5808, 0.1722, 0.5792, 0.1712, 0.5776, 0.1722, 0.5776, 0.1712, 0.5776, 0.1722, 0.5792, 0.1712, 0.5792, 0.1722, 0.5776, 0.1712, 0.5761, 0.1722, 0.5761, 0.1712, 0.5761, 0.1722, 0.5776, 0.1712, 0.5776, 0.1722, 0.5761, 0.1712, 0.5748, 0.1722, 0.5748, 0.1712, 0.5748, 0.1722, 0.5761, 0.1712, 0.5761, 0.1575, 0.6011, 0.1589, 0.602, 0.1575, 0.602, 0.1589, 0.602, 0.1575, 0.6011, 0.1589, 0.6011, 0.1589, 0.6011, 0.1605, 0.602, 0.1589, 0.602, 0.1605, 0.602, 0.1589, 0.6011, 0.1605, 0.6011, 0.1605, 0.6011, 0.1621, 0.602, 0.1605, 0.602, 0.1621, 0.602, 0.1605, 0.6011, 0.1621, 0.6011, 0.1621, 0.6011, 0.1638, 0.602, 0.1621, 0.602, 0.1638, 0.602, 0.1621, 0.6011, 0.1638, 0.6011, 0.1638, 0.6011, 0.1645, 0.602, 0.1638, 0.602, 0.1645, 0.602, 0.1638, 0.6011, 0.1656, 0.602, 0.1656, 0.602, 0.1638, 0.6011, 0.1656, 0.6011, 0.2207, 0.3449, 0.2207, 0.3432, 0.2207, 0.3438, 0.1656, 0.6011, 0.1675, 0.602, 0.1656, 0.602, 0.1675, 0.602, 0.1656, 0.6011, 0.1675, 0.6011, 0.1675, 0.6011, 0.1694, 0.602, 0.1675, 0.602, 0.1694, 0.602, 0.1675, 0.6011, 0.1694, 0.6011, 0.1716, 0.5721, 0.1725, 0.5739, 0.1716, 0.5739, 0.1725, 0.5739, 0.1716, 0.5721, 0.1725, 0.5721, 0.1716, 0.5739, 0.1725, 0.5748, 0.1716, 0.5748, 0.1725, 0.5748, 0.1716, 0.5739, 0.1725, 0.5739, 0.1697, 0.5748, 0.1716, 0.5739, 0.1716, 0.5748, 0.1716, 0.5739, 0.1697, 0.5748, 0.1697, 0.5739, 0.1722, 0.5877, 0.1712, 0.5859, 0.1722, 0.5859, 0.1712, 0.5859, 0.1722, 0.5877, 0.1712, 0.5877, 0.1712, 0.5885, 0.1693, 0.5877, 0.1712, 0.5877, 0.1693, 0.5877, 0.1712, 0.5885, 0.1693, 0.5885, 0.1722, 0.5885, 0.1712, 0.5877, 0.1722, 0.5877, 0.1712, 0.5877, 0.1722, 0.5885, 0.1712, 0.5885, 0.4416, 0.4871, 0.4407, 0.6877, 0.4407, 0.4871, 0.4407, 0.6877, 0.4416, 0.4871, 0.4416, 0.6877, 0.6725, 0.337, 0.6725, 0.3423, 0.6715, 0.3423, 0.6715, 0.3423, 0.6715, 0.337, 0.6725, 0.337, 0.1789, 0.4863, 0.1799, 0.6868, 0.1789, 0.6868, 0.1799, 0.6868, 0.1789, 0.4863, 0.1799, 0.4863, 0.4522, 0.3307, 0.6716, 0.3075, 0.6716, 0.3307, 0.6716, 0.3075, 0.4522, 0.3307, 0.493, 0.3076, 0.493, 0.3076, 0.4522, 0.3307, 0.493, 0.02319, 0.493, 0.02319, 0.6716, 0.0, 0.6716, 0.02311, 0.6716, 0.0, 0.493, 0.02319, 0.4522, 9.745e-05, 0.4522, 9.745e-05, 0.493, 0.02319, 0.4522, 0.3307, 0.006795, 0.006319, 0.2262, 0.0, 0.2262, 0.006222, 0.2262, 0.0, 0.006795, 0.006319, 0.006795, 9.745e-05, 0.1838, 0.4863, 0.1828, 0.6869, 0.1828, 0.4863, 0.1828, 0.6869, 0.1838, 0.4863, 0.1838, 0.6869, 0.6088, 0.8726, 0.6098, 0.6722, 0.6098, 0.8726, 0.6098, 0.6722, 0.6088, 0.8726, 0.603, 0.6722, 0.603, 0.6722, 0.6088, 0.8726, 0.603, 0.8726, 0.4416, 0.4871, 0.4426, 0.6875, 0.4416, 0.6875, 0.4426, 0.6875, 0.4416, 0.4871, 0.4426, 0.4871, 0.178, 0.4863, 0.1575, 0.4872, 0.1575, 0.4863, 0.1575, 0.4872, 0.178, 0.4863, 0.178, 0.505, 0.1575, 0.4872, 0.178, 0.505, 0.1576, 0.4889, 0.1576, 0.4889, 0.178, 0.505, 0.1579, 0.4907, 0.1579, 0.4907, 0.178, 0.505, 0.1584, 0.4924, 0.1584, 0.4924, 0.178, 0.505, 0.1588, 0.4934, 0.1588, 0.4934, 0.178, 0.505, 0.159, 0.494, 0.159, 0.494, 0.178, 0.505, 0.1598, 0.4956, 0.1598, 0.4956, 0.178, 0.505, 0.1608, 0.4971, 0.1608, 0.4971, 0.178, 0.505, 0.162, 0.4985, 0.162, 0.4985, 0.178, 0.505, 0.1632, 0.4998, 0.1632, 0.4998, 0.178, 0.505, 0.1646, 0.5009, 0.1646, 0.5009, 0.178, 0.505, 0.1662, 0.502, 0.1662, 0.502, 0.178, 0.505, 0.1678, 0.5029, 0.1678, 0.5029, 0.178, 0.505, 0.1695, 0.5036, 0.1695, 0.5036, 0.178, 0.505, 0.1702, 0.5038, 0.1702, 0.5038, 0.178, 0.505, 0.1713, 0.5042, 0.1713, 0.5042, 0.178, 0.505, 0.1732, 0.5046, 0.1732, 0.5046, 0.178, 0.505, 0.1751, 0.5049, 0.1751, 0.5049, 0.178, 0.505, 0.177, 0.505, 0.4205, 0.5627, 0.4224, 0.5618, 0.4224, 0.5627, 0.4224, 0.5618, 0.4205, 0.5627, 0.4205, 0.5618, 0.4187, 0.5627, 0.4205, 0.5618, 0.4205, 0.5627, 0.4205, 0.5618, 0.4187, 0.5627, 0.4187, 0.5618, 0.4175, 0.5628, 0.4187, 0.5618, 0.4187, 0.5627, 0.4187, 0.5618, 0.4175, 0.5628, 0.4175, 0.5619, 0.4175, 0.5619, 0.4175, 0.5628, 0.4169, 0.5628, 0.4175, 0.5619, 0.4169, 0.5628, 0.4169, 0.5619, 0.4151, 0.5628, 0.4169, 0.5619, 0.4169, 0.5628, 0.4169, 0.5619, 0.4151, 0.5628, 0.4151, 0.5619, 0.4135, 0.5629, 0.4151, 0.5619, 0.4151, 0.5628, 0.4151, 0.5619, 0.4135, 0.5629, 0.4135, 0.562, 0.4119, 0.5629, 0.4135, 0.562, 0.4135, 0.5629, 0.4135, 0.562, 0.4119, 0.5629, 0.4119, 0.562, 0.4105, 0.563, 0.4119, 0.562, 0.4119, 0.5629, 0.4119, 0.562, 0.4105, 0.563, 0.4105, 0.5621, 0.4119, 0.6028, 0.4105, 0.6019, 0.4119, 0.6019, 0.4105, 0.6019, 0.4119, 0.6028, 0.4105, 0.6028, 0.4133, 0.6028, 0.4119, 0.6019, 0.4133, 0.6019, 0.4119, 0.6019, 0.4133, 0.6028, 0.4119, 0.6028, 0.4149, 0.6028, 0.4133, 0.6019, 0.4149, 0.6019, 0.4133, 0.6019, 0.4149, 0.6028, 0.4133, 0.6028, 0.4166, 0.6028, 0.4149, 0.6019, 0.4165, 0.6019, 0.4149, 0.6019, 0.4166, 0.6028, 0.4149, 0.6028, 0.4183, 0.6028, 0.4172, 0.6019, 0.4183, 0.6019, 0.4172, 0.6019, 0.4183, 0.6028, 0.4165, 0.6019, 0.4165, 0.6019, 0.4183, 0.6028, 0.4166, 0.6028, 0.0, 0.0, 0.0, 0.0, 0.0, 0.0, 0.4201, 0.6028, 0.4183, 0.6019, 0.4201, 0.6019, 0.4183, 0.6019, 0.4201, 0.6028, 0.4183, 0.6028, 0.422, 0.6028, 0.4201, 0.6019, 0.422, 0.6019, 0.4201, 0.6019, 0.422, 0.6028, 0.4201, 0.6028, 0.2043, 0.5591, 0.2042, 0.5617, 0.2042, 0.5608, 0.2042, 0.5617, 0.2043, 0.5591, 0.2246, 0.5617, 0.2246, 0.5617, 0.2043, 0.5591, 0.2046, 0.5573, 0.2246, 0.5617, 0.2046, 0.5573, 0.2051, 0.5556, 0.2246, 0.5617, 0.2051, 0.5556, 0.2055, 0.5546, 0.2246, 0.5617, 0.2055, 0.5546, 0.2057, 0.554, 0.2246, 0.5617, 0.2057, 0.554, 0.2065, 0.5524, 0.2246, 0.5617, 0.2065, 0.5524, 0.2075, 0.5509, 0.2246, 0.5617, 0.2075, 0.5509, 0.2086, 0.5495, 0.2246, 0.5617, 0.2086, 0.5495, 0.2099, 0.5482, 0.2246, 0.5617, 0.2099, 0.5482, 0.2113, 0.5471, 0.2246, 0.5617, 0.2113, 0.5471, 0.2128, 0.546, 0.2246, 0.5617, 0.2128, 0.546, 0.2145, 0.5451, 0.2246, 0.5617, 0.2145, 0.5451, 0.2162, 0.5444, 0.2246, 0.5617, 0.2162, 0.5444, 0.2168, 0.5442, 0.2246, 0.5617, 0.2168, 0.5442, 0.218, 0.5438, 0.2246, 0.5617, 0.218, 0.5438, 0.2198, 0.5434, 0.2246, 0.5617, 0.2198, 0.5434, 0.2217, 0.5431, 0.2246, 0.5617, 0.2217, 0.5431, 0.2236, 0.543, 0.2246, 0.5617, 0.2236, 0.543, 0.2246, 0.543, 0.439, 0.5882, 0.44, 0.5864, 0.44, 0.5882, 0.44, 0.5864, 0.439, 0.5882, 0.439, 0.5864, 0.439, 0.5864, 0.44, 0.5847, 0.44, 0.5864, 0.44, 0.5847, 0.439, 0.5864, 0.439, 0.5847, 0.439, 0.5847, 0.44, 0.583, 0.44, 0.5847, 0.44, 0.583, 0.439, 0.5847, 0.439, 0.583, 0.439, 0.5819, 0.44, 0.583, 0.439, 0.583, 0.44, 0.583, 0.439, 0.5819, 0.44, 0.5819, 0.44, 0.5819, 0.439, 0.5819, 0.439, 0.5814, 0.44, 0.5819, 0.439, 0.5814, 0.44, 0.5814, 0.439, 0.5798, 0.44, 0.5814, 0.439, 0.5814, 0.44, 0.5814, 0.439, 0.5798, 0.44, 0.5798, 0.439, 0.5783, 0.44, 0.5798, 0.439, 0.5798, 0.44, 0.5798, 0.439, 0.5783, 0.44, 0.5783, 0.439, 0.5769, 0.44, 0.5783, 0.439, 0.5783, 0.44, 0.5783, 0.439, 0.5769, 0.44, 0.5769, 0.439, 0.5756, 0.44, 0.5769, 0.439, 0.5769, 0.44, 0.5769, 0.439, 0.5756, 0.44, 0.5756, 0.4243, 0.5755, 0.4253, 0.5742, 0.4253, 0.5755, 0.4253, 0.5742, 0.4243, 0.5755, 0.4243, 0.5742, 0.4243, 0.5742, 0.4253, 0.5727, 0.4253, 0.5742, 0.4253, 0.5727, 0.4243, 0.5742, 0.4243, 0.5727, 0.4243, 0.5727, 0.4253, 0.5712, 0.4253, 0.5727, 0.4253, 0.5712, 0.4243, 0.5727, 0.4243, 0.5712, 0.4243, 0.5712, 0.4253, 0.5696, 0.4253, 0.5712, 0.4253, 0.5696, 0.4243, 0.5712, 0.4243, 0.5696, 0.4243, 0.5696, 0.4253, 0.569, 0.4253, 0.5696, 0.4253, 0.569, 0.4243, 0.5696, 0.4253, 0.5679, 0.4253, 0.5679, 0.4243, 0.5696, 0.4243, 0.5679, 0.2207, 0.3432, 0.2207, 0.3449, 0.2207, 0.3443, 0.4243, 0.5679, 0.4253, 0.5662, 0.4253, 0.5679, 0.4253, 0.5662, 0.4243, 0.5679, 0.4243, 0.5662, 0.4243, 0.5662, 0.4253, 0.5644, 0.4253, 0.5662, 0.4253, 0.5644, 0.4243, 0.5662, 0.4243, 0.5644, 0.4105, 0.5618, 0.4309, 0.5609, 0.4309, 0.5618, 0.4309, 0.5609, 0.4105, 0.5618, 0.4105, 0.5431, 0.4309, 0.5609, 0.4105, 0.5431, 0.4308, 0.5592, 0.4308, 0.5592, 0.4105, 0.5431, 0.4305, 0.5574, 0.4305, 0.5574, 0.4105, 0.5431, 0.4301, 0.5557, 0.4301, 0.5557, 0.4105, 0.5431, 0.4297, 0.5547, 0.4297, 0.5547, 0.4105, 0.5431, 0.4294, 0.5541, 0.4294, 0.5541, 0.4105, 0.5431, 0.4286, 0.5525, 0.4286, 0.5525, 0.4105, 0.5431, 0.4276, 0.551, 0.4276, 0.551, 0.4105, 0.5431, 0.4265, 0.5496, 0.4265, 0.5496, 0.4105, 0.5431, 0.4252, 0.5483, 0.4252, 0.5483, 0.4105, 0.5431, 0.4238, 0.5472, 0.4238, 0.5472, 0.4105, 0.5431, 0.4223, 0.5461, 0.4223, 0.5461, 0.4105, 0.5431, 0.4207, 0.5452, 0.4207, 0.5452, 0.4105, 0.5431, 0.4189, 0.5445, 0.4189, 0.5445, 0.4105, 0.5431, 0.4183, 0.5443, 0.4183, 0.5443, 0.4105, 0.5431, 0.4171, 0.5439, 0.4171, 0.5439, 0.4105, 0.5431, 0.4153, 0.5435, 0.4153, 0.5435, 0.4105, 0.5431, 0.4134, 0.5432, 0.4134, 0.5432, 0.4105, 0.5431, 0.4115, 0.5431, 0.4371, 0.5882, 0.439, 0.5891, 0.4371, 0.5891, 0.439, 0.5891, 0.4371, 0.5882, 0.439, 0.5882, 0.439, 0.5891, 0.44, 0.5882, 0.44, 0.5891, 0.44, 0.5882, 0.439, 0.5891, 0.439, 0.5882, 0.4248, 0.6001, 0.4238, 0.5984, 0.4248, 0.5984, 0.4238, 0.5984, 0.4248, 0.6001, 0.4238, 0.6001, 0.4248, 0.5984, 0.4238, 0.5967, 0.4248, 0.5967, 0.4238, 0.5967, 0.4248, 0.5984, 0.4238, 0.5984, 0.4247, 0.5956, 0.4238, 0.595, 0.4247, 0.595, 0.4238, 0.595, 0.4247, 0.5956, 0.4238, 0.5956, 0.4238, 0.5956, 0.4247, 0.5956, 0.4248, 0.5967, 0.4238, 0.5956, 0.4248, 0.5967, 0.4238, 0.5967, 0.4247, 0.595, 0.4238, 0.5934, 0.4248, 0.5934, 0.4238, 0.5934, 0.4247, 0.595, 0.4238, 0.595, 0.4248, 0.5934, 0.4238, 0.5918, 0.4248, 0.5918, 0.4238, 0.5918, 0.4248, 0.5934, 0.4238, 0.5934, 0.4248, 0.5918, 0.4238, 0.5904, 0.4248, 0.5904, 0.4238, 0.5904, 0.4248, 0.5918, 0.4238, 0.5918, 0.4248, 0.5904, 0.4239, 0.589, 0.4249, 0.589, 0.4239, 0.589, 0.4248, 0.5904, 0.4238, 0.5904, 0.4253, 0.5881, 0.4267, 0.589, 0.4253, 0.589, 0.4267, 0.589, 0.4253, 0.5881, 0.4267, 0.5881, 0.4267, 0.5881, 0.4282, 0.589, 0.4267, 0.589, 0.4282, 0.589, 0.4267, 0.5881, 0.4282, 0.5882, 0.4282, 0.5882, 0.4299, 0.589, 0.4282, 0.589, 0.4299, 0.589, 0.4282, 0.5882, 0.4299, 0.5882, 0.4299, 0.5882, 0.4316, 0.589, 0.4299, 0.589, 0.4316, 0.589, 0.4299, 0.5882, 0.4316, 0.5882, 0.4316, 0.5882, 0.4322, 0.589, 0.4316, 0.589, 0.4322, 0.589, 0.4316, 0.5882, 0.4334, 0.589, 0.4334, 0.589, 0.4316, 0.5882, 0.4334, 0.5882, 0.2207, 0.3432, 0.2207, 0.3449, 0.2207, 0.3443, 0.4334, 0.5882, 0.4353, 0.5891, 0.4334, 0.589, 0.4353, 0.5891, 0.4334, 0.5882, 0.4353, 0.5882, 0.4353, 0.5882, 0.4371, 0.5891, 0.4353, 0.5891, 0.4371, 0.5891, 0.4353, 0.5882, 0.4371, 0.5882, 0.4224, 0.5627, 0.4243, 0.5618, 0.4243, 0.5627, 0.4243, 0.5618, 0.4224, 0.5627, 0.4224, 0.5618, 0.4243, 0.5627, 0.4253, 0.5618, 0.4253, 0.5627, 0.4253, 0.5618, 0.4243, 0.5627, 0.4243, 0.5618, 0.4253, 0.5644, 0.4243, 0.5627, 0.4253, 0.5627, 0.4243, 0.5627, 0.4253, 0.5644, 0.4243, 0.5644, 0.4248, 0.6018, 0.4238, 0.6001, 0.4248, 0.6001, 0.4238, 0.6001, 0.4248, 0.6018, 0.4239, 0.6019, 0.4239, 0.6028, 0.422, 0.6019, 0.4239, 0.6019, 0.422, 0.6019, 0.4239, 0.6028, 0.422, 0.6028, 0.4249, 0.6027, 0.4239, 0.6019, 0.4248, 0.6018, 0.4239, 0.6019, 0.4249, 0.6027, 0.4239, 0.6028, 0.2246, 0.5243, 0.2042, 0.5243, 0.2042, 0.5235, 0.2042, 0.5235, 0.2246, 0.5057, 0.2246, 0.5243, 0.2042, 0.5235, 0.2043, 0.5217, 0.2246, 0.5057, 0.2043, 0.5217, 0.2046, 0.52, 0.2246, 0.5057, 0.2046, 0.52, 0.2051, 0.5183, 0.2246, 0.5057, 0.2051, 0.5183, 0.2055, 0.5172, 0.2246, 0.5057, 0.2055, 0.5172, 0.2057, 0.5167, 0.2246, 0.5057, 0.2057, 0.5167, 0.2065, 0.5151, 0.2246, 0.5057, 0.2065, 0.5151, 0.2075, 0.5136, 0.2246, 0.5057, 0.2075, 0.5136, 0.2086, 0.5122, 0.2246, 0.5057, 0.2086, 0.5122, 0.2099, 0.5109, 0.2246, 0.5057, 0.2099, 0.5109, 0.2113, 0.5097, 0.2246, 0.5057, 0.2113, 0.5097, 0.2129, 0.5087, 0.2246, 0.5057, 0.2129, 0.5087, 0.2145, 0.5078, 0.2246, 0.5057, 0.2145, 0.5078, 0.2162, 0.507, 0.2246, 0.5057, 0.2162, 0.507, 0.2169, 0.5068, 0.2246, 0.5057, 0.2169, 0.5068, 0.218, 0.5064, 0.2246, 0.5057, 0.218, 0.5064, 0.2199, 0.506, 0.2246, 0.5057, 0.2199, 0.506, 0.2218, 0.5058, 0.2246, 0.5057, 0.2218, 0.5058, 0.2237, 0.5057, 0.2246, 0.5057, 0.4353, 0.5747, 0.4372, 0.5747, 0.4372, 0.5756, 0.4372, 0.5756, 0.4353, 0.5755, 0.4353, 0.5747, 0.4334, 0.5746, 0.4353, 0.5747, 0.4353, 0.5755, 0.4353, 0.5755, 0.4334, 0.5755, 0.4334, 0.5746, 0.4323, 0.5746, 0.4334, 0.5746, 0.4334, 0.5755, 0.4334, 0.5755, 0.4323, 0.5755, 0.4323, 0.5746, 0.4323, 0.5755, 0.4316, 0.5746, 0.4323, 0.5746, 0.4323, 0.5755, 0.4316, 0.5755, 0.4316, 0.5746, 0.4299, 0.5745, 0.4316, 0.5746, 0.4316, 0.5755, 0.4316, 0.5755, 0.4299, 0.5754, 0.4299, 0.5745, 0.4282, 0.5745, 0.4299, 0.5745, 0.4299, 0.5754, 0.4299, 0.5754, 0.4282, 0.5754, 0.4282, 0.5745, 0.4267, 0.5744, 0.4282, 0.5745, 0.4282, 0.5754, 0.4282, 0.5754, 0.4267, 0.5753, 0.4267, 0.5744, 0.4253, 0.5743, 0.4267, 0.5744, 0.4267, 0.5753, 0.4267, 0.5753, 0.4253, 0.5752, 0.4253, 0.5743, 0.2056, 0.562, 0.2056, 0.5628, 0.2042, 0.5629, 0.2042, 0.5629, 0.2042, 0.562, 0.2056, 0.562, 0.2072, 0.5619, 0.2072, 0.5628, 0.2056, 0.5628, 0.2056, 0.5628, 0.2056, 0.562, 0.2072, 0.5619, 0.2088, 0.5618, 0.2088, 0.5627, 0.2072, 0.5628, 0.2072, 0.5628, 0.2072, 0.5619, 0.2088, 0.5618, 0.2106, 0.5618, 0.2106, 0.5627, 0.2088, 0.5627, 0.2088, 0.5627, 0.2088, 0.5618, 0.2106, 0.5618, 0.2124, 0.5617, 0.2124, 0.5626, 0.2112, 0.5626, 0.2112, 0.5626, 0.2106, 0.5627, 0.2124, 0.5617, 0.2106, 0.5627, 0.2106, 0.5618, 0.2124, 0.5617, 0.2207, 0.3432, 0.2207, 0.3438, 0.2207, 0.3449, 0.2142, 0.5617, 0.2142, 0.5626, 0.2124, 0.5626, 0.2124, 0.5626, 0.2124, 0.5617, 0.2142, 0.5617, 0.2161, 0.5617, 0.2161, 0.5626, 0.2142, 0.5626, 0.2142, 0.5626, 0.2142, 0.5617, 0.2161, 0.5617, 0.4106, 0.5271, 0.4105, 0.5254, 0.4105, 0.5245, 0.4105, 0.5245, 0.4309, 0.5245, 0.4106, 0.5271, 0.4309, 0.5245, 0.4109, 0.5288, 0.4106, 0.5271, 0.4309, 0.5245, 0.4114, 0.5305, 0.4109, 0.5288, 0.4309, 0.5245, 0.4118, 0.5316, 0.4114, 0.5305, 0.4309, 0.5245, 0.412, 0.5322, 0.4118, 0.5316, 0.4309, 0.5245, 0.4128, 0.5337, 0.412, 0.5322, 0.4309, 0.5245, 0.4138, 0.5352, 0.4128, 0.5337, 0.4309, 0.5245, 0.4149, 0.5366, 0.4138, 0.5352, 0.4309, 0.5245, 0.4162, 0.5379, 0.4149, 0.5366, 0.4309, 0.5245, 0.4176, 0.5391, 0.4162, 0.5379, 0.4309, 0.5245, 0.4192, 0.5401, 0.4176, 0.5391, 0.4309, 0.5245, 0.4208, 0.541, 0.4192, 0.5401, 0.4309, 0.5245, 0.4225, 0.5418, 0.4208, 0.541, 0.4309, 0.5245, 0.4231, 0.542, 0.4225, 0.5418, 0.4309, 0.5245, 0.4243, 0.5424, 0.4231, 0.542, 0.4309, 0.5245, 0.4262, 0.5428, 0.4243, 0.5424, 0.4309, 0.5245, 0.428, 0.543, 0.4262, 0.5428, 0.4309, 0.5245, 0.4299, 0.5431, 0.428, 0.543, 0.4309, 0.5245, 0.4309, 0.5431, 0.4299, 0.5431, 0.1848, 0.5887, 0.1838, 0.5887, 0.1838, 0.587, 0.1838, 0.587, 0.1848, 0.587, 0.1848, 0.5887, 0.1848, 0.587, 0.1838, 0.587, 0.1838, 0.5852, 0.1838, 0.5852, 0.1848, 0.5852, 0.1848, 0.587, 0.1848, 0.5852, 0.1838, 0.5852, 0.1838, 0.5836, 0.1838, 0.5836, 0.1848, 0.5836, 0.1848, 0.5852, 0.1848, 0.5825, 0.1848, 0.5836, 0.1838, 0.5836, 0.1838, 0.5836, 0.1838, 0.5825, 0.1848, 0.5825, 0.1838, 0.5825, 0.1848, 0.5819, 0.1848, 0.5825, 0.1838, 0.5825, 0.1838, 0.5819, 0.1848, 0.5819, 0.1848, 0.5803, 0.1848, 0.5819, 0.1838, 0.5819, 0.1838, 0.5819, 0.1838, 0.5803, 0.1848, 0.5803, 0.1848, 0.5788, 0.1848, 0.5803, 0.1838, 0.5803, 0.1838, 0.5803, 0.1838, 0.5788, 0.1848, 0.5788, 0.1848, 0.5774, 0.1848, 0.5788, 0.1838, 0.5788, 0.1838, 0.5788, 0.1838, 0.5774, 0.1848, 0.5774, 0.1848, 0.5761, 0.1848, 0.5774, 0.1838, 0.5774, 0.1838, 0.5774, 0.1838, 0.5761, 0.1848, 0.5761, 0.439, 0.5618, 0.44, 0.5618, 0.44, 0.5632, 0.44, 0.5632, 0.4391, 0.5632, 0.439, 0.5618, 0.4391, 0.5632, 0.44, 0.5632, 0.44, 0.5646, 0.44, 0.5646, 0.4391, 0.5646, 0.4391, 0.5632, 0.4391, 0.5646, 0.44, 0.5646, 0.44, 0.5662, 0.44, 0.5662, 0.4391, 0.5662, 0.4391, 0.5646, 0.4391, 0.5662, 0.44, 0.5662, 0.44, 0.5678, 0.44, 0.5678, 0.4391, 0.5678, 0.4391, 0.5662, 0.4391, 0.5678, 0.44, 0.5678, 0.44, 0.5684, 0.44, 0.5684, 0.44, 0.5695, 0.4391, 0.5678, 0.44, 0.5695, 0.4391, 0.5695, 0.4391, 0.5678, 0.2207, 0.3432, 0.2207, 0.3443, 0.2207, 0.3449, 0.4391, 0.5695, 0.44, 0.5695, 0.44, 0.5712, 0.44, 0.5712, 0.4391, 0.5712, 0.4391, 0.5695, 0.4391, 0.5712, 0.44, 0.5712, 0.44, 0.5729, 0.44, 0.5729, 0.4391, 0.5729, 0.4391, 0.5712, 0.4105, 0.5244, 0.4105, 0.5058, 0.4115, 0.5058, 0.4115, 0.5058, 0.4309, 0.5245, 0.4105, 0.5244, 0.4115, 0.5058, 0.4134, 0.5059, 0.4309, 0.5245, 0.4134, 0.5059, 0.4153, 0.5061, 0.4309, 0.5245, 0.4153, 0.5061, 0.4171, 0.5065, 0.4309, 0.5245, 0.4171, 0.5065, 0.4183, 0.5069, 0.4309, 0.5245, 0.4183, 0.5069, 0.4189, 0.5071, 0.4309, 0.5245, 0.4189, 0.5071, 0.4206, 0.5079, 0.4309, 0.5245, 0.4206, 0.5079, 0.4223, 0.5088, 0.4309, 0.5245, 0.4223, 0.5088, 0.4238, 0.5098, 0.4309, 0.5245, 0.4238, 0.5098, 0.4252, 0.511, 0.4309, 0.5245, 0.4252, 0.511, 0.4265, 0.5123, 0.4309, 0.5245, 0.4265, 0.5123, 0.4276, 0.5137, 0.4309, 0.5245, 0.4276, 0.5137, 0.4286, 0.5152, 0.4309, 0.5245, 0.4286, 0.5152, 0.4294, 0.5168, 0.4309, 0.5245, 0.4294, 0.5168, 0.4296, 0.5174, 0.4309, 0.5245, 0.4296, 0.5174, 0.4301, 0.5184, 0.4309, 0.5245, 0.4301, 0.5184, 0.4305, 0.5201, 0.4309, 0.5245, 0.4305, 0.5201, 0.4308, 0.5218, 0.4309, 0.5245, 0.4308, 0.5218, 0.4309, 0.5236, 0.4309, 0.5245, 0.1867, 0.5887, 0.1867, 0.5896, 0.1848, 0.5896, 0.1848, 0.5896, 0.1848, 0.5887, 0.1867, 0.5887, 0.1848, 0.5896, 0.1838, 0.5896, 0.1838, 0.5887, 0.1838, 0.5887, 0.1848, 0.5887, 0.1848, 0.5896, 0.219, 0.5643, 0.219, 0.5661, 0.218, 0.5661, 0.218, 0.5661, 0.218, 0.5643, 0.219, 0.5643, 0.219, 0.5661, 0.219, 0.5678, 0.218, 0.5678, 0.218, 0.5678, 0.218, 0.5661, 0.219, 0.5661, 0.219, 0.5689, 0.219, 0.5695, 0.218, 0.5695, 0.218, 0.5695, 0.218, 0.5689, 0.219, 0.5689, 0.218, 0.5689, 0.219, 0.5678, 0.219, 0.5689, 0.218, 0.5689, 0.218, 0.5678, 0.219, 0.5678, 0.219, 0.5695, 0.219, 0.5711, 0.218, 0.5711, 0.218, 0.5711, 0.218, 0.5695, 0.219, 0.5695, 0.219, 0.5711, 0.219, 0.5726, 0.218, 0.5726, 0.218, 0.5726, 0.218, 0.5711, 0.219, 0.5711, 0.219, 0.5726, 0.219, 0.5741, 0.218, 0.5741, 0.218, 0.5741, 0.218, 0.5726, 0.219, 0.5726, 0.219, 0.5741, 0.2189, 0.5755, 0.218, 0.5755, 0.218, 0.5755, 0.218, 0.5741, 0.219, 0.5741, 0.1985, 0.5887, 0.1985, 0.5896, 0.1971, 0.5896, 0.1971, 0.5896, 0.1971, 0.5887, 0.1985, 0.5887, 0.1971, 0.5887, 0.1971, 0.5896, 0.1956, 0.5896, 0.1956, 0.5896, 0.1956, 0.5887, 0.1971, 0.5887, 0.1956, 0.5887, 0.1956, 0.5896, 0.1939, 0.5896, 0.1939, 0.5896, 0.1939, 0.5887, 0.1956, 0.5887, 0.1939, 0.5887, 0.1939, 0.5896, 0.1922, 0.5896, 0.1922, 0.5896, 0.1922, 0.5887, 0.1939, 0.5887, 0.1922, 0.5887, 0.1922, 0.5896, 0.1916, 0.5896, 0.1916, 0.5896, 0.1904, 0.5896, 0.1922, 0.5887, 0.1904, 0.5896, 0.1904, 0.5887, 0.1922, 0.5887, 0.2207, 0.3449, 0.2207, 0.3438, 0.2207, 0.3432, 0.1904, 0.5887, 0.1904, 0.5896, 0.1886, 0.5896, 0.1886, 0.5896, 0.1886, 0.5887, 0.1904, 0.5887, 0.1886, 0.5887, 0.1886, 0.5896, 0.1867, 0.5896, 0.1867, 0.5896, 0.1867, 0.5887, 0.1886, 0.5887, 0.4372, 0.5747, 0.4391, 0.5747, 0.4391, 0.5756, 0.4391, 0.5756, 0.4372, 0.5756, 0.4372, 0.5747, 0.4391, 0.5747, 0.44, 0.5747, 0.44, 0.5756, 0.44, 0.5756, 0.4391, 0.5756, 0.4391, 0.5747, 0.44, 0.5729, 0.44, 0.5747, 0.4391, 0.5747, 0.4391, 0.5747, 0.4391, 0.5729, 0.44, 0.5729, 0.219, 0.5626, 0.219, 0.5643, 0.218, 0.5643, 0.218, 0.5643, 0.218, 0.5626, 0.219, 0.5626, 0.218, 0.5617, 0.218, 0.5626, 0.2161, 0.5626, 0.2161, 0.5626, 0.2161, 0.5617, 0.218, 0.5617, 0.219, 0.5617, 0.219, 0.5626, 0.218, 0.5626, 0.218, 0.5626, 0.218, 0.5617, 0.219, 0.5617, 0.178, 0.5236, 0.1575, 0.5236, 0.1575, 0.5227, 0.1575, 0.5227, 0.178, 0.505, 0.178, 0.5236, 0.1575, 0.5227, 0.1576, 0.521, 0.178, 0.505, 0.1576, 0.521, 0.1579, 0.5193, 0.178, 0.505, 0.1579, 0.5193, 0.1584, 0.5176, 0.178, 0.505, 0.1584, 0.5176, 0.1588, 0.5165, 0.178, 0.505, 0.1588, 0.5165, 0.159, 0.5159, 0.178, 0.505, 0.159, 0.5159, 0.1598, 0.5144, 0.178, 0.505, 0.1598, 0.5144, 0.1608, 0.5129, 0.178, 0.505, 0.1608, 0.5129, 0.162, 0.5115, 0.178, 0.505, 0.162, 0.5115, 0.1632, 0.5102, 0.178, 0.505, 0.1632, 0.5102, 0.1646, 0.509, 0.178, 0.505, 0.1646, 0.509, 0.1662, 0.508, 0.178, 0.505, 0.1662, 0.508, 0.1678, 0.5071, 0.178, 0.505, 0.1678, 0.5071, 0.1695, 0.5063, 0.178, 0.505, 0.1695, 0.5063, 0.1702, 0.5061, 0.178, 0.505, 0.1702, 0.5061, 0.1713, 0.5057, 0.178, 0.505, 0.1713, 0.5057, 0.1732, 0.5053, 0.178, 0.505, 0.1732, 0.5053, 0.1751, 0.5051, 0.178, 0.505, 0.1751, 0.5051, 0.177, 0.505, 0.178, 0.505, 0.2141, 0.5883, 0.216, 0.5883, 0.216, 0.5892, 0.216, 0.5892, 0.2141, 0.5892, 0.2141, 0.5883, 0.2123, 0.5883, 0.2141, 0.5883, 0.2141, 0.5892, 0.2141, 0.5892, 0.2123, 0.5892, 0.2123, 0.5883, 0.2111, 0.5883, 0.2123, 0.5883, 0.2123, 0.5892, 0.2123, 0.5892, 0.2111, 0.5892, 0.2111, 0.5883, 0.2111, 0.5892, 0.2105, 0.5883, 0.2111, 0.5883, 0.2111, 0.5892, 0.2105, 0.5892, 0.2105, 0.5883, 0.2088, 0.5882, 0.2105, 0.5883, 0.2105, 0.5892, 0.2105, 0.5892, 0.2088, 0.5891, 0.2088, 0.5882, 0.2071, 0.5882, 0.2088, 0.5882, 0.2088, 0.5891, 0.2088, 0.5891, 0.2071, 0.5891, 0.2071, 0.5882, 0.2056, 0.5881, 0.2071, 0.5882, 0.2071, 0.5891, 0.2071, 0.5891, 0.2056, 0.589, 0.2056, 0.5881, 0.2042, 0.5881, 0.2056, 0.5881, 0.2056, 0.589, 0.2056, 0.589, 0.2042, 0.5889, 0.2042, 0.5881, 0.1852, 0.5626, 0.1852, 0.5635, 0.1838, 0.5636, 0.1838, 0.5636, 0.1838, 0.5627, 0.1852, 0.5626, 0.1867, 0.5626, 0.1867, 0.5634, 0.1852, 0.5635, 0.1852, 0.5635, 0.1852, 0.5626, 0.1867, 0.5626, 0.1884, 0.5625, 0.1884, 0.5634, 0.1867, 0.5634, 0.1867, 0.5634, 0.1867, 0.5626, 0.1884, 0.5625, 0.1901, 0.5625, 0.1901, 0.5633, 0.1884, 0.5634, 0.1884, 0.5634, 0.1884, 0.5625, 0.1901, 0.5625, 0.1919, 0.5624, 0.1919, 0.5633, 0.1907, 0.5633, 0.1907, 0.5633, 0.1901, 0.5633, 0.1919, 0.5624, 0.1901, 0.5633, 0.1901, 0.5625, 0.1919, 0.5624, 0.2207, 0.3432, 0.2207, 0.3438, 0.2207, 0.3449, 0.1937, 0.5624, 0.1937, 0.5633, 0.1919, 0.5633, 0.1919, 0.5633, 0.1919, 0.5624, 0.1937, 0.5624, 0.1956, 0.5624, 0.1956, 0.5633, 0.1937, 0.5633, 0.1937, 0.5633, 0.1937, 0.5624, 0.1956, 0.5624, 0.2013, 0.5438, 0.2032, 0.5437, 0.2042, 0.5437, 0.2042, 0.5437, 0.2042, 0.5624, 0.2013, 0.5438, 0.2042, 0.5624, 0.1994, 0.5441, 0.2013, 0.5438, 0.2042, 0.5624, 0.1976, 0.5445, 0.1994, 0.5441, 0.2042, 0.5624, 0.1964, 0.5449, 0.1976, 0.5445, 0.2042, 0.5624, 0.1958, 0.5451, 0.1964, 0.5449, 0.2042, 0.5624, 0.1941, 0.5458, 0.1958, 0.5451, 0.2042, 0.5624, 0.1924, 0.5467, 0.1941, 0.5458, 0.2042, 0.5624, 0.1909, 0.5477, 0.1924, 0.5467, 0.2042, 0.5624, 0.1895, 0.5489, 0.1909, 0.5477, 0.2042, 0.5624, 0.1882, 0.5502, 0.1895, 0.5489, 0.2042, 0.5624, 0.1871, 0.5516, 0.1882, 0.5502, 0.2042, 0.5624, 0.1861, 0.5531, 0.1871, 0.5516, 0.2042, 0.5624, 0.1853, 0.5546, 0.1861, 0.5531, 0.2042, 0.5624, 0.185, 0.5552, 0.1853, 0.5546, 0.2042, 0.5624, 0.1846, 0.5563, 0.185, 0.5552, 0.2042, 0.5624, 0.1842, 0.558, 0.1846, 0.5563, 0.2042, 0.5624, 0.1839, 0.5597, 0.1842, 0.558, 0.2042, 0.5624, 0.1838, 0.5614, 0.1839, 0.5597, 0.2042, 0.5624, 0.1838, 0.5623, 0.1838, 0.5614, 0.4115, 0.5881, 0.4105, 0.5881, 0.4105, 0.5864, 0.4105, 0.5864, 0.4115, 0.5864, 0.4115, 0.5881, 0.4115, 0.5864, 0.4105, 0.5864, 0.4105, 0.5847, 0.4105, 0.5847, 0.4115, 0.5847, 0.4115, 0.5864, 0.4115, 0.5847, 0.4105, 0.5847, 0.4105, 0.583, 0.4105, 0.583, 0.4115, 0.583, 0.4115, 0.5847, 0.4115, 0.5819, 0.4115, 0.583, 0.4105, 0.583, 0.4105, 0.583, 0.4105, 0.5819, 0.4115, 0.5819, 0.4105, 0.5819, 0.4115, 0.5813, 0.4115, 0.5819, 0.4105, 0.5819, 0.4105, 0.5813, 0.4115, 0.5813, 0.4115, 0.5797, 0.4115, 0.5813, 0.4105, 0.5813, 0.4105, 0.5813, 0.4105, 0.5797, 0.4115, 0.5797, 0.4115, 0.5782, 0.4115, 0.5797, 0.4105, 0.5797, 0.4105, 0.5797, 0.4105, 0.5782, 0.4115, 0.5782, 0.4115, 0.5768, 0.4115, 0.5782, 0.4105, 0.5782, 0.4105, 0.5782, 0.4105, 0.5768, 0.4115, 0.5768, 0.4115, 0.5755, 0.4115, 0.5768, 0.4105, 0.5768, 0.4105, 0.5768, 0.4105, 0.5755, 0.4115, 0.5755, 0.2179, 0.5755, 0.2189, 0.5755, 0.2189, 0.5768, 0.2189, 0.5768, 0.2179, 0.5768, 0.2179, 0.5755, 0.2179, 0.5768, 0.2189, 0.5768, 0.2189, 0.5783, 0.2189, 0.5783, 0.2179, 0.5783, 0.2179, 0.5768, 0.2179, 0.5783, 0.2189, 0.5783, 0.2189, 0.5798, 0.2189, 0.5798, 0.2179, 0.5798, 0.2179, 0.5783, 0.2179, 0.5798, 0.2189, 0.5798, 0.2189, 0.5815, 0.2189, 0.5815, 0.2179, 0.5815, 0.2179, 0.5798, 0.2179, 0.5815, 0.2189, 0.5815, 0.2189, 0.582, 0.2189, 0.582, 0.2189, 0.5831, 0.2179, 0.5815, 0.2189, 0.5831, 0.2179, 0.5831, 0.2179, 0.5815, 0.2207, 0.3449, 0.2207, 0.3438, 0.2207, 0.3432, 0.2179, 0.5831, 0.2189, 0.5831, 0.2189, 0.5848, 0.2189, 0.5848, 0.2179, 0.5848, 0.2179, 0.5831, 0.2179, 0.5848, 0.2189, 0.5848, 0.2189, 0.5866, 0.2189, 0.5866, 0.2179, 0.5866, 0.2179, 0.5848, 0.2246, 0.543, 0.2042, 0.543, 0.2042, 0.5421, 0.2042, 0.5421, 0.2246, 0.5243, 0.2246, 0.543, 0.2042, 0.5421, 0.2043, 0.5404, 0.2246, 0.5243, 0.2043, 0.5404, 0.2046, 0.5387, 0.2246, 0.5243, 0.2046, 0.5387, 0.2051, 0.537, 0.2246, 0.5243, 0.2051, 0.537, 0.2055, 0.5359, 0.2246, 0.5243, 0.2055, 0.5359, 0.2057, 0.5353, 0.2246, 0.5243, 0.2057, 0.5353, 0.2065, 0.5337, 0.2246, 0.5243, 0.2065, 0.5337, 0.2075, 0.5323, 0.2246, 0.5243, 0.2075, 0.5323, 0.2086, 0.5309, 0.2246, 0.5243, 0.2086, 0.5309, 0.2099, 0.5296, 0.2246, 0.5243, 0.2099, 0.5296, 0.2113, 0.5284, 0.2246, 0.5243, 0.2113, 0.5284, 0.2128, 0.5273, 0.2246, 0.5243, 0.2128, 0.5273, 0.2145, 0.5264, 0.2246, 0.5243, 0.2145, 0.5264, 0.2162, 0.5257, 0.2246, 0.5243, 0.2162, 0.5257, 0.2168, 0.5255, 0.2246, 0.5243, 0.2168, 0.5255, 0.218, 0.5251, 0.2246, 0.5243, 0.218, 0.5251, 0.2198, 0.5247, 0.2246, 0.5243, 0.2198, 0.5247, 0.2217, 0.5244, 0.2246, 0.5243, 0.2217, 0.5244, 0.2236, 0.5243, 0.2246, 0.5243, 0.4134, 0.5881, 0.4134, 0.589, 0.4115, 0.589, 0.4115, 0.589, 0.4115, 0.5881, 0.4134, 0.5881, 0.4115, 0.589, 0.4105, 0.589, 0.4105, 0.5881, 0.4105, 0.5881, 0.4115, 0.5881, 0.4115, 0.589, 0.1985, 0.565, 0.1985, 0.5667, 0.1975, 0.5667, 0.1975, 0.5667, 0.1975, 0.565, 0.1985, 0.565, 0.1985, 0.5667, 0.1985, 0.5685, 0.1975, 0.5685, 0.1975, 0.5685, 0.1975, 0.5667, 0.1985, 0.5667, 0.1985, 0.5695, 0.1985, 0.5701, 0.1975, 0.5701, 0.1975, 0.5701, 0.1975, 0.5695, 0.1985, 0.5695, 0.1975, 0.5695, 0.1985, 0.5685, 0.1985, 0.5695, 0.1975, 0.5695, 0.1975, 0.5685, 0.1985, 0.5685, 0.1985, 0.5701, 0.1985, 0.5718, 0.1975, 0.5718, 0.1975, 0.5718, 0.1975, 0.5701, 0.1985, 0.5701, 0.1985, 0.5718, 0.1985, 0.5733, 0.1975, 0.5733, 0.1975, 0.5733, 0.1975, 0.5718, 0.1985, 0.5718, 0.1985, 0.5733, 0.1985, 0.5748, 0.1975, 0.5748, 0.1975, 0.5748, 0.1975, 0.5733, 0.1985, 0.5733, 0.1985, 0.5748, 0.1985, 0.5761, 0.1975, 0.5761, 0.1975, 0.5761, 0.1975, 0.5748, 0.1985, 0.5748, 0.4252, 0.5881, 0.4252, 0.589, 0.4238, 0.589, 0.4238, 0.589, 0.4238, 0.5881, 0.4252, 0.5881, 0.4238, 0.5881, 0.4238, 0.589, 0.4223, 0.589, 0.4223, 0.589, 0.4223, 0.5881, 0.4238, 0.5881, 0.4223, 0.5881, 0.4223, 0.589, 0.4207, 0.589, 0.4207, 0.589, 0.4207, 0.5881, 0.4223, 0.5881, 0.4207, 0.5881, 0.4207, 0.589, 0.4189, 0.589, 0.4189, 0.589, 0.4189, 0.5881, 0.4207, 0.5881, 0.4189, 0.5881, 0.4189, 0.589, 0.4183, 0.589, 0.4183, 0.589, 0.4171, 0.589, 0.4189, 0.5881, 0.4171, 0.589, 0.4171, 0.5881, 0.4189, 0.5881, 0.0, 0.0, 0.0, 0.0, 0.0, 0.0, 0.4171, 0.5881, 0.4171, 0.589, 0.4153, 0.589, 0.4153, 0.589, 0.4153, 0.5881, 0.4171, 0.5881, 0.4153, 0.5881, 0.4153, 0.589, 0.4134, 0.589, 0.4134, 0.589, 0.4134, 0.5881, 0.4153, 0.5881, 0.216, 0.5883, 0.2179, 0.5883, 0.2179, 0.5892, 0.2179, 0.5892, 0.216, 0.5892, 0.216, 0.5883, 0.2179, 0.5883, 0.2189, 0.5883, 0.2189, 0.5892, 0.2189, 0.5892, 0.2179, 0.5892, 0.2179, 0.5883, 0.2189, 0.5866, 0.2189, 0.5883, 0.2179, 0.5883, 0.2179, 0.5883, 0.2179, 0.5866, 0.2189, 0.5866, 0.1985, 0.5633, 0.1985, 0.565, 0.1975, 0.565, 0.1975, 0.565, 0.1975, 0.5633, 0.1985, 0.5633, 0.1975, 0.5624, 0.1975, 0.5633, 0.1956, 0.5633, 0.1956, 0.5633, 0.1956, 0.5624, 0.1975, 0.5624, 0.1985, 0.5624, 0.1985, 0.5633, 0.1975, 0.5633, 0.1975, 0.5633, 0.1975, 0.5624, 0.1985, 0.5624, 0.4105, 0.4871, 0.4173, 0.4862, 0.4173, 0.4871, 0.4173, 0.4862, 0.4105, 0.4871, 0.4115, 0.4862, 0.4115, 0.4862, 0.4105, 0.4871, 0.4115, 0.4809, 0.4115, 0.4809, 0.4105, 0.4871, 0.4105, 0.4809, 0.8209, 0.6734, 0.6773, 0.8736, 0.6773, 0.673, 0.6773, 0.8736, 0.8209, 0.6734, 0.8209, 0.8741, 0.6783, 0.3361, 0.6783, 0.337, 0.6725, 0.337, 0.6725, 0.337, 0.6715, 0.337, 0.6783, 0.3361, 0.6715, 0.337, 0.6715, 0.3361, 0.6783, 0.3361, 0.1906, 0.3432, 0.1974, 0.5436, 0.1906, 0.5436, 0.1974, 0.5436, 0.1906, 0.3432, 0.1974, 0.3432, 0.0, 0.0, 0.0, 0.0, 0.0, 0.0, 0.3834, 0.6388, 0.3766, 0.8394, 0.3766, 0.6388, 0.3766, 0.8394, 0.3834, 0.6388, 0.3834, 0.8394, 0.1799, 0.4863, 0.1809, 0.6868, 0.1799, 0.6868, 0.1809, 0.6868, 0.1799, 0.4863, 0.1809, 0.4863, 0.8268, 0.6734, 0.8209, 0.8741, 0.8209, 0.6734, 0.8209, 0.8741, 0.8268, 0.6734, 0.8268, 0.8741, 0.4522, 0.3415, 0.6715, 0.3361, 0.6715, 0.3414, 0.6715, 0.3361, 0.4522, 0.3415, 0.4522, 0.3362, 0.1819, 0.4863, 0.1809, 0.6868, 0.1809, 0.4863, 0.1809, 0.6868, 0.1819, 0.4863, 0.1819, 0.6868, 0.6715, 0.3423, 0.6725, 0.673, 0.6715, 0.673, 0.6725, 0.673, 0.6715, 0.3423, 0.6725, 0.3423, 0.4105, 0.3493, 0.4115, 0.344, 0.4115, 0.3493, 0.4115, 0.344, 0.4173, 0.3431, 0.4173, 0.344, 0.4173, 0.3431, 0.4115, 0.344, 0.4105, 0.3431, 0.4105, 0.3431, 0.4115, 0.344, 0.4105, 0.3493, 0.8291, 0.337, 0.8291, 0.3423, 0.8281, 0.3423, 0.8281, 0.3423, 0.8281, 0.337, 0.8291, 0.337, 0.1838, 0.3432, 0.1906, 0.5437, 0.1838, 0.5437, 0.1906, 0.5437, 0.1838, 0.3432, 0.1906, 0.3432, 0.0, 0.0, 0.0, 0.0, 0.0, 0.0, 0.1819, 0.6868, 0.1828, 0.4863, 0.1828, 0.6868, 0.1828, 0.4863, 0.1819, 0.6868, 0.1819, 0.4863, 0.4522, 0.3361, 0.6716, 0.3307, 0.6716, 0.336, 0.6716, 0.3307, 0.4522, 0.3361, 0.4522, 0.3307, 0.6773, 0.673, 0.6715, 0.8736, 0.6715, 0.673, 0.6715, 0.8736, 0.6773, 0.673, 0.6773, 0.8736, 0.4426, 0.4871, 0.4436, 0.6875, 0.4426, 0.6875, 0.4436, 0.6875, 0.4426, 0.4871, 0.4436, 0.4871, 0.2262, 0.6383, 0.233, 0.8389, 0.2262, 0.8389, 0.233, 0.8389, 0.2262, 0.6383, 0.233, 0.6383, 0.6783, 0.3361, 0.8222, 0.337, 0.6783, 0.337, 0.8222, 0.337, 0.6783, 0.3361, 0.8222, 0.3361, 0.4522, 0.6722, 0.6715, 0.6543, 0.6715, 0.6721, 0.6715, 0.6543, 0.4522, 0.6722, 0.4872, 0.6544, 0.4872, 0.6544, 0.4522, 0.6722, 0.4872, 0.3593, 0.4872, 0.3593, 0.6715, 0.3414, 0.6715, 0.3592, 0.6715, 0.3414, 0.4872, 0.3593, 0.4522, 0.3415, 0.4522, 0.3415, 0.4872, 0.3593, 0.4522, 0.6722, 0.2262, 0.6383, 0.4105, 0.632, 0.4105, 0.6382, 0.4105, 0.632, 0.2262, 0.6383, 0.233, 0.6321, 0.233, 0.6321, 0.2262, 0.6383, 0.233, 0.3494, 0.233, 0.3494, 0.4105, 0.3431, 0.4105, 0.3493, 0.4105, 0.3431, 0.233, 0.3494, 0.2262, 0.3432, 0.2262, 0.3432, 0.233, 0.3494, 0.2262, 0.6383, 0.1725, 0.7295, 0.1735, 0.561, 0.1735, 0.7295, 0.1735, 0.561, 0.1725, 0.7295, 0.1725, 0.561, 0.178, 0.4863, 0.1789, 0.7814, 0.178, 0.7814, 0.1789, 0.7814, 0.178, 0.4863, 0.1789, 0.4863, 0.1745, 0.561, 0.1735, 0.7297, 0.1735, 0.561, 0.1735, 0.7297, 0.1745, 0.561, 0.1745, 0.7297, 0.8268, 1.0, 0.9765, 0.8368, 0.9765, 1.0, 0.9765, 0.8368, 0.8268, 1.0, 0.8268, 0.8368, 0.8502, 0.2844, 1.0, 0.0, 1.0, 0.2844, 1.0, 0.0, 0.8502, 0.2844, 0.8502, 0.0008889, 1.0, 0.0, 0.8502, 0.0008889, 0.8502, 0.0, 0.8268, 0.8363, 0.9762, 0.6734, 0.9762, 0.8368, 0.9762, 0.6734, 0.8268, 0.8363, 0.8268, 0.673, 0.0, 0.0, 0.0, 0.0, 0.0, 0.0, 0.1974, 0.5055, 0.2042, 0.3432, 0.2042, 0.5055, 0.2042, 0.3432, 0.1974, 0.5055, 0.1974, 0.3432, 0.6716, 0.2845, 0.8502, 0.2835, 0.8502, 0.2844, 0.8502, 0.2835, 0.6716, 0.2845, 0.6726, 0.2836, 0.6726, 0.2836, 0.6716, 0.2845, 0.6716, 0.2836, 0.4436, 0.3431, 0.4504, 0.6258, 0.4436, 0.6258, 0.4504, 0.6258, 0.4436, 0.3431, 0.4504, 0.3431, 0.6716, 0.2836, 0.6726, 0.0009678, 0.6726, 0.2836, 0.6726, 0.0009678, 0.6716, 0.2836, 0.6726, 7.89e-05, 0.6726, 7.89e-05, 0.6716, 0.2836, 0.6716, 7.934e-05, 0.211, 0.3432, 0.2042, 0.5057, 0.2042, 0.3432, 0.2042, 0.5057, 0.211, 0.3432, 0.211, 0.5057, 0.6726, 0.0009678, 0.8502, 0.0, 0.8502, 0.0008888, 0.8502, 0.0, 0.6726, 0.0009678, 0.6726, 7.89e-05])
me_leatherdesk.use_remesh_preserve_volume = False
me_leatherdesk.use_remesh_preserve_attributes = False
me_leatherdesk.use_mirror_vertex_groups = False
me_leatherdesk.update()

# ---- objects
ob_leatherdesk = bpy.data.objects.new('Leatherdesk', me_leatherdesk)
ob_lamp = bpy.data.objects.new('Lamp', light_lamp)
ob_camera = bpy.data.objects.new('Camera', cam_camera)

# ---- transforms, parenting, visibility, modifiers, constraints
ob_leatherdesk.location = (0.0, 0.0, 0.0)
ob_leatherdesk.scale = (0.1, 0.1, 0.1)
ob_leatherdesk.lineart.crease_threshold = 0.0
ob_lamp.location = (4.076, 1.005, 5.904)
ob_lamp.rotation_euler = (0.6503, 0.05522, 1.866)
ob_lamp.lock_rotations_4d = False
ob_lamp.empty_display_type = 'ARROWS'
ob_lamp.color = (0.0, 0.0, 0.0, 0.0)
ob_lamp.lineart.crease_threshold = 0.0
ob_camera.location = (7.481, -6.508, 5.344)
ob_camera.rotation_euler = (1.109, 0.01082, 0.8149)
ob_camera.lock_rotations_4d = False
ob_camera.empty_display_type = 'ARROWS'
ob_camera.color = (0.0, 0.0, 0.0, 0.0)
ob_camera.display_type = 'WIRE'
ob_camera.lineart.crease_threshold = 0.0

# ---- collection membership
col_collection_1.objects.link(ob_leatherdesk)
col_collection_1.objects.link(ob_lamp)
col_collection_1.objects.link(ob_camera)

# ---- scene / render settings (as saved in the file)
scene.camera = ob_camera
scene.frame_start = 1; scene.frame_end = 250; scene.frame_set(1)
scene.render.engine = 'BLENDER_EEVEE_NEXT'
scene.render.resolution_percentage = 50
scene.render.dither_intensity = 0.0
scene.cycles.use_denoising = False
scene.cycles.samples = 10
scene.cycles.sampling_pattern = 'TABULATED_SOBOL'
scene.cycles.light_sampling_threshold = 0.0
scene.cycles.use_adaptive_sampling = False
scene.cycles.use_light_tree = False
scene.cycles.blur_glossy = 0.0
scene.cycles.volume_bounces = 1
scene.cycles.pixel_filter_type = 'GAUSSIAN'
scene.cycles.sample_clamp_indirect = 0.0
scene.view_settings.view_transform = 'Standard'
bpy.context.view_layer.update()
